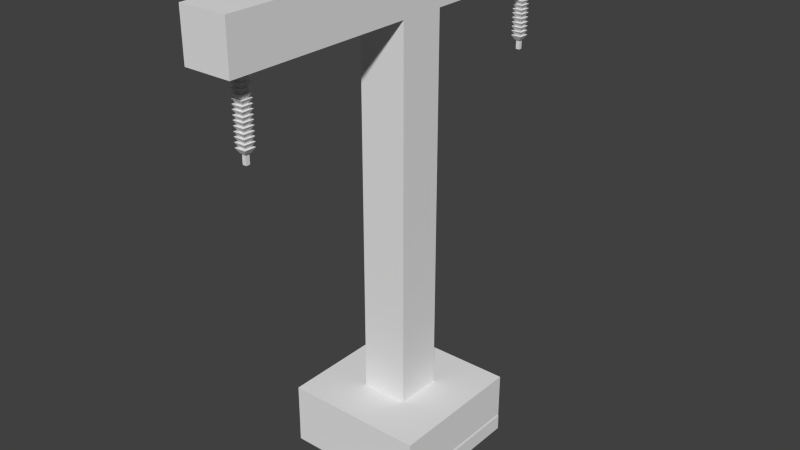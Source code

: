 # Source: TransmissionTower.blend  (saved by Blender 2.78.0; exported with 4.5.12 LTS)
import bpy
from mathutils import Matrix  # noqa: F401  (used for matrix-valued properties, if any)

bpy.ops.wm.read_factory_settings(use_empty=True)
scene = bpy.context.scene
scene.name = 'Scene'

# ---- collections
col_collection_1 = bpy.data.collections.new('Collection 1'); scene.collection.children.link(col_collection_1)

# ---- materials (node trees are filled in below, after node groups)
mat_material_002 = bpy.data.materials.new('Material.002')
mat_material_002.alpha_threshold = 0.0
mat_material_002.use_transparent_shadow = False
mat_material_002.roughness = 0.5
mat_material_001 = bpy.data.materials.new('Material.001')
mat_material_001.alpha_threshold = 0.0
mat_material_001.use_transparent_shadow = False
mat_material_001.roughness = 0.5
mat_material_006 = bpy.data.materials.new('Material.006')
mat_material_006.alpha_threshold = 0.0
mat_material_006.use_transparent_shadow = False
mat_material_006.roughness = 0.5
mat_material_003 = bpy.data.materials.new('Material.003')
mat_material_003.alpha_threshold = 0.0
mat_material_003.use_transparent_shadow = False
mat_material_003.roughness = 0.5
mat_material = bpy.data.materials.new('Material')
mat_material.alpha_threshold = 0.0
mat_material.use_transparent_shadow = False
mat_material.roughness = 0.5
mat_material.line_color = (0.0, 0.0, 0.0, 1.0)

# ---- material node trees

# ---- world
world_world = bpy.data.worlds.new('World'); scene.world = world_world
world_world.color = (0.05088, 0.05088, 0.05088)
world_world.use_sun_shadow = False
world_world.sun_shadow_jitter_overblur = 0.0
world_world.cycles.sampling_method = 'NONE'
world_world.cycles.sample_map_resolution = 256

# ---- meshes
me_foot = bpy.data.meshes.new('foot')
me_foot.from_pydata([(1.514, 1.489, -9.438), (1.514, -1.489, -9.438), (-1.514, 1.489, -9.438), (-1.514, -1.489, -9.438), (1.514, 1.489, -9.825), (1.514, -1.489, -9.825), (-1.514, -1.489, -9.825), (-1.514, 1.489, -9.825), (0.8101, -0.8099, -8.52), (0.8101, 0.8103, -8.52), (-0.8101, -0.8099, -8.52), (-0.8101, 0.8103, -8.52), (0.7167, -0.8405, -8.63), (0.7167, 0.7797, -8.63), (-0.9034, -0.8405, -8.63), (-0.9034, 0.7797, -8.63)], [], [(9, 8, 1, 0), (8, 10, 3, 1), (10, 11, 2, 3), (11, 9, 0, 2), (1, 5, 4, 0), (6, 7, 4, 5), (0, 4, 7, 2), (3, 6, 5, 1), (2, 7, 6, 3), (8, 9, 13, 12), (12, 13, 15, 14), (11, 10, 14, 15), (9, 11, 15, 13), (10, 8, 12, 14)])
me_foot.polygons.foreach_set('material_index', [1, 1, 1, 1, 1, 1, 1, 1, 1, 1, 1, 1, 1, 1])
_uv = me_foot.uv_layers.new(name='UVMap')
_uv.uv.foreach_set('vector', [0.0, 0.5, 0.0, 1.0, 0.5, 1.0, 0.5, 0.5, 0.0, 0.5, 0.0, 1.0, 0.5, 1.0, 0.5, 0.5, 0.0, 0.5, 0.0, 1.0, 0.5, 1.0, 0.5, 0.5, 0.0, 0.5, 0.0, 1.0, 0.5, 1.0, 0.5, 0.5, 0.0, 0.5, 0.0, 1.0, 0.5, 1.0, 0.5, 0.5, 0.0, 0.5, 0.0, 1.0, 0.5, 1.0, 0.5, 0.5, 0.0, 0.5, 0.0, 1.0, 0.5, 1.0, 0.5, 0.5, 0.0, 0.5, 0.0, 1.0, 0.5, 1.0, 0.5, 0.5, 0.0, 0.5, 0.0, 1.0, 0.5, 1.0, 0.5, 0.5, 0.0, 1.0, 0.0, 0.5, 0.0, 0.5, 0.0, 1.0, 0.4602, 0.5418, 0.4602, 0.9465, 0.05544, 0.9465, 0.05544, 0.5418, 0.0, 1.0, 0.0, 0.5, 0.0, 0.5, 0.0, 1.0, 0.0, 1.0, 0.0, 0.5, 0.0, 0.5, 0.0, 1.0, 0.0, 1.0, 0.0, 0.5, 0.0, 0.5, 0.0, 1.0])
me_foot.materials.append(mat_material_002)
me_foot.materials.append(mat_material_001)
me_foot.materials.append(mat_material_006)
me_foot.materials.append(mat_material_003)
me_foot.use_remesh_preserve_volume = False
me_foot.use_remesh_preserve_attributes = False
me_foot.use_mirror_vertex_groups = False
me_foot.update()
me_g0 = bpy.data.meshes.new('g0')
me_g0.from_pydata([(-1.0, -1.0, -1.0), (-1.0, -1.0, 1.0), (-1.0, 1.0, -1.0), (-1.0, 1.0, 1.0), (1.0, -1.0, -1.0), (1.0, -1.0, 1.0), (1.0, 1.0, -1.0), (1.0, 1.0, 1.0)], [], [(0, 1, 3, 2), (2, 3, 7, 6), (6, 7, 5, 4), (4, 5, 1, 0), (2, 6, 4, 0), (7, 3, 1, 5)])
me_g0.use_remesh_preserve_volume = False
me_g0.use_remesh_preserve_attributes = False
me_g0.use_mirror_vertex_groups = False
me_g0.update()
me_p0 = bpy.data.meshes.new('p0')
me_p0.from_pydata([(-1.0, -1.0, -1.0), (-1.0, -1.0, 1.0), (-1.0, 1.0, -1.0), (-1.0, 1.0, 1.0), (1.0, -1.0, -1.0), (1.0, -1.0, 1.0), (1.0, 1.0, -1.0), (1.0, 1.0, 1.0)], [], [(0, 1, 3, 2), (2, 3, 7, 6), (6, 7, 5, 4), (4, 5, 1, 0), (2, 6, 4, 0), (7, 3, 1, 5)])
me_p0.use_remesh_preserve_volume = False
me_p0.use_remesh_preserve_attributes = False
me_p0.use_mirror_vertex_groups = False
me_p0.update()
me_cube_033 = bpy.data.meshes.new('Cube.033')
me_cube_033.from_pydata([(0.5, 0.5, 0.0), (0.5, -0.5, 0.0), (-0.5, -0.5, 0.0), (-0.5, 0.5, 0.0), (0.5, 0.5, 1.0), (0.5, -0.5, 1.0), (-0.5, -0.5, 1.0), (-0.5, 0.5, 1.0)], [], [(0, 1, 2, 3), (4, 7, 6, 5), (0, 4, 5, 1), (1, 5, 6, 2), (2, 6, 7, 3), (4, 0, 3, 7)])
me_cube_033.materials.append(mat_material)
me_cube_033.use_remesh_preserve_volume = False
me_cube_033.use_remesh_preserve_attributes = False
me_cube_033.use_mirror_vertex_groups = False
me_cube_033.update()
me_cube_032 = bpy.data.meshes.new('Cube.032')
me_cube_032.from_pydata([(0.5, 0.5, 0.0), (0.5, -0.5, 0.0), (-0.5, -0.5, 0.0), (-0.5, 0.5, 0.0), (0.5, 0.5, 1.0), (0.5, -0.5, 1.0), (-0.5, -0.5, 1.0), (-0.5, 0.5, 1.0)], [], [(0, 1, 2, 3), (4, 7, 6, 5), (0, 4, 5, 1), (1, 5, 6, 2), (2, 6, 7, 3), (4, 0, 3, 7)])
me_cube_032.materials.append(mat_material)
me_cube_032.use_remesh_preserve_volume = False
me_cube_032.use_remesh_preserve_attributes = False
me_cube_032.use_mirror_vertex_groups = False
me_cube_032.update()
me_cube_031 = bpy.data.meshes.new('Cube.031')
me_cube_031.from_pydata([(0.5, 0.5, 0.0), (0.5, -0.5, 0.0), (-0.5, -0.5, 0.0), (-0.5, 0.5, 0.0), (0.5, 0.5, 1.0), (0.5, -0.5, 1.0), (-0.5, -0.5, 1.0), (-0.5, 0.5, 1.0)], [], [(0, 1, 2, 3), (4, 7, 6, 5), (0, 4, 5, 1), (1, 5, 6, 2), (2, 6, 7, 3), (4, 0, 3, 7)])
me_cube_031.materials.append(mat_material)
me_cube_031.use_remesh_preserve_volume = False
me_cube_031.use_remesh_preserve_attributes = False
me_cube_031.use_mirror_vertex_groups = False
me_cube_031.update()
me_cube_030 = bpy.data.meshes.new('Cube.030')
me_cube_030.from_pydata([(0.5, 0.5, 0.0), (0.5, -0.5, 0.0), (-0.5, -0.5, 0.0), (-0.5, 0.5, 0.0), (0.5, 0.5, 1.0), (0.5, -0.5, 1.0), (-0.5, -0.5, 1.0), (-0.5, 0.5, 1.0)], [], [(0, 1, 2, 3), (4, 7, 6, 5), (0, 4, 5, 1), (1, 5, 6, 2), (2, 6, 7, 3), (4, 0, 3, 7)])
me_cube_030.materials.append(mat_material)
me_cube_030.use_remesh_preserve_volume = False
me_cube_030.use_remesh_preserve_attributes = False
me_cube_030.use_mirror_vertex_groups = False
me_cube_030.update()
me_cube_029 = bpy.data.meshes.new('Cube.029')
me_cube_029.from_pydata([(0.5, 0.5, 0.0), (0.5, -0.5, 0.0), (-0.5, -0.5, 0.0), (-0.5, 0.5, 0.0), (0.5, 0.5, 1.0), (0.5, -0.5, 1.0), (-0.5, -0.5, 1.0), (-0.5, 0.5, 1.0)], [], [(0, 1, 2, 3), (4, 7, 6, 5), (0, 4, 5, 1), (1, 5, 6, 2), (2, 6, 7, 3), (4, 0, 3, 7)])
me_cube_029.materials.append(mat_material)
me_cube_029.use_remesh_preserve_volume = False
me_cube_029.use_remesh_preserve_attributes = False
me_cube_029.use_mirror_vertex_groups = False
me_cube_029.update()
me_cube_028 = bpy.data.meshes.new('Cube.028')
me_cube_028.from_pydata([(0.5, 0.5, 0.0), (0.5, -0.5, 0.0), (-0.5, -0.5, 0.0), (-0.5, 0.5, 0.0), (0.5, 0.5, 1.0), (0.5, -0.5, 1.0), (-0.5, -0.5, 1.0), (-0.5, 0.5, 1.0)], [], [(0, 1, 2, 3), (4, 7, 6, 5), (0, 4, 5, 1), (1, 5, 6, 2), (2, 6, 7, 3), (4, 0, 3, 7)])
me_cube_028.materials.append(mat_material)
me_cube_028.use_remesh_preserve_volume = False
me_cube_028.use_remesh_preserve_attributes = False
me_cube_028.use_mirror_vertex_groups = False
me_cube_028.update()
me_cube_027 = bpy.data.meshes.new('Cube.027')
me_cube_027.from_pydata([(0.5, 0.5, 0.0), (0.5, -0.5, 0.0), (-0.5, -0.5, 0.0), (-0.5, 0.5, 0.0), (0.5, 0.5, 1.0), (0.5, -0.5, 1.0), (-0.5, -0.5, 1.0), (-0.5, 0.5, 1.0)], [], [(0, 1, 2, 3), (4, 7, 6, 5), (0, 4, 5, 1), (1, 5, 6, 2), (2, 6, 7, 3), (4, 0, 3, 7)])
me_cube_027.materials.append(mat_material)
me_cube_027.use_remesh_preserve_volume = False
me_cube_027.use_remesh_preserve_attributes = False
me_cube_027.use_mirror_vertex_groups = False
me_cube_027.update()
me_cube_026 = bpy.data.meshes.new('Cube.026')
me_cube_026.from_pydata([(0.5, 0.5, 0.0), (0.5, -0.5, 0.0), (-0.5, -0.5, 0.0), (-0.5, 0.5, 0.0), (0.5, 0.5, 1.0), (0.5, -0.5, 1.0), (-0.5, -0.5, 1.0), (-0.5, 0.5, 1.0)], [], [(0, 1, 2, 3), (4, 7, 6, 5), (0, 4, 5, 1), (1, 5, 6, 2), (2, 6, 7, 3), (4, 0, 3, 7)])
me_cube_026.materials.append(mat_material)
me_cube_026.use_remesh_preserve_volume = False
me_cube_026.use_remesh_preserve_attributes = False
me_cube_026.use_mirror_vertex_groups = False
me_cube_026.update()
me_main = bpy.data.meshes.new('main')
me_main.from_pydata([(0.0414, -3.799, -0.02052), (0.0414, -3.799, -2.09), (0.0414, -3.881, -0.02052), (0.0414, -3.881, -2.09), (-0.0414, -3.799, -0.02052), (-0.0414, -3.799, -2.09), (-0.0414, -3.881, -0.02052), (-0.0414, -3.881, -2.09), (0.0414, 3.881, -0.02052), (0.0414, 3.881, -2.09), (0.0414, 3.799, -0.02052), (0.0414, 3.799, -2.09), (-0.0414, 3.881, -0.02052), (-0.0414, 3.881, -2.09), (-0.0414, 3.799, -0.02052), (-0.0414, 3.799, -2.09), (0.1214, -3.961, -0.4837), (0.06068, -3.901, -0.5824), (0.1214, -3.719, -0.4837), (0.06068, -3.779, -0.5824), (-0.1214, -3.961, -0.4837), (-0.06068, -3.901, -0.5824), (-0.1214, -3.719, -0.4837), (-0.06068, -3.779, -0.5824), (0.06068, -3.901, -0.5824), (0.06068, -3.779, -0.5824), (-0.06068, -3.779, -0.5824), (-0.06068, -3.901, -0.5824), (0.1214, -3.961, -0.5794), (0.06068, -3.901, -0.6781), (0.1214, -3.719, -0.5794), (0.06068, -3.779, -0.6781), (-0.1214, -3.961, -0.5794), (-0.06068, -3.901, -0.6781), (-0.1214, -3.719, -0.5794), (-0.06068, -3.779, -0.6781), (0.06068, -3.901, -0.6781), (0.06068, -3.779, -0.6781), (-0.06068, -3.779, -0.6781), (-0.06068, -3.901, -0.6781), (0.1214, -3.961, -0.6745), (0.06068, -3.901, -0.7732), (0.1214, -3.719, -0.6745), (0.06068, -3.779, -0.7732), (-0.1214, -3.961, -0.6745), (-0.06068, -3.901, -0.7732), (-0.1214, -3.719, -0.6745), (-0.06068, -3.779, -0.7732), (0.06068, -3.901, -0.7732), (0.06068, -3.779, -0.7732), (-0.06068, -3.779, -0.7732), (-0.06068, -3.901, -0.7732), (0.1214, -3.961, -0.7728), (0.06068, -3.901, -0.8715), (0.1214, -3.719, -0.7728), (0.06068, -3.779, -0.8715), (-0.1214, -3.961, -0.7728), (-0.06068, -3.901, -0.8715), (-0.1214, -3.719, -0.7728), (-0.06068, -3.779, -0.8715), (0.06068, -3.901, -0.8715), (0.06068, -3.779, -0.8715), (-0.06068, -3.779, -0.8715), (-0.06068, -3.901, -0.8715), (0.1214, -3.961, -0.8647), (0.06068, -3.901, -0.9634), (0.1214, -3.719, -0.8647), (0.06068, -3.779, -0.9634), (-0.1214, -3.961, -0.8647), (-0.06068, -3.901, -0.9634), (-0.1214, -3.719, -0.8647), (-0.06068, -3.779, -0.9634), (0.06068, -3.901, -0.9634), (0.06068, -3.779, -0.9634), (-0.06068, -3.779, -0.9634), (-0.06068, -3.901, -0.9634), (0.1214, -3.961, -0.9535), (0.06068, -3.901, -1.052), (0.1214, -3.719, -0.9535), (0.06068, -3.779, -1.052), (-0.1214, -3.961, -0.9535), (-0.06068, -3.901, -1.052), (-0.1214, -3.719, -0.9535), (-0.06068, -3.779, -1.052), (0.06068, -3.901, -1.052), (0.06068, -3.779, -1.052), (-0.06068, -3.779, -1.052), (-0.06068, -3.901, -1.052), (0.1214, -3.961, -1.049), (0.06068, -3.901, -1.147), (0.1214, -3.719, -1.049), (0.06068, -3.779, -1.147), (-0.1214, -3.961, -1.049), (-0.06068, -3.901, -1.147), (-0.1214, -3.719, -1.049), (-0.06068, -3.779, -1.147), (0.06068, -3.901, -1.147), (0.06068, -3.779, -1.147), (-0.06068, -3.779, -1.147), (-0.06068, -3.901, -1.147), (0.1214, -3.961, -1.137), (0.06068, -3.901, -1.236), (0.1214, -3.719, -1.137), (0.06068, -3.779, -1.236), (-0.1214, -3.961, -1.137), (-0.06068, -3.901, -1.236), (-0.1214, -3.719, -1.137), (-0.06068, -3.779, -1.236), (0.06068, -3.901, -1.236), (0.06068, -3.779, -1.236), (-0.06068, -3.779, -1.236), (-0.06068, -3.901, -1.236), (0.1214, -3.961, -1.232), (0.06068, -3.901, -1.331), (0.1214, -3.719, -1.232), (0.06068, -3.779, -1.331), (-0.1214, -3.961, -1.232), (-0.06068, -3.901, -1.331), (-0.1214, -3.719, -1.232), (-0.06068, -3.779, -1.331), (0.06068, -3.901, -1.331), (0.06068, -3.779, -1.331), (-0.06068, -3.779, -1.331), (-0.06068, -3.901, -1.331), (0.1214, -3.961, -1.318), (0.06068, -3.901, -1.417), (0.1214, -3.719, -1.318), (0.06068, -3.779, -1.417), (-0.1214, -3.961, -1.318), (-0.06068, -3.901, -1.417), (-0.1214, -3.719, -1.318), (-0.06068, -3.779, -1.417), (0.06068, -3.901, -1.417), (0.06068, -3.779, -1.417), (-0.06068, -3.779, -1.417), (-0.06068, -3.901, -1.417), (0.1214, -3.961, -1.413), (0.06068, -3.901, -1.512), (0.1214, -3.719, -1.413), (0.06068, -3.779, -1.512), (-0.1214, -3.961, -1.413), (-0.06068, -3.901, -1.512), (-0.1214, -3.719, -1.413), (-0.06068, -3.779, -1.512), (0.06068, -3.901, -1.512), (0.06068, -3.779, -1.512), (-0.06068, -3.779, -1.512), (-0.06068, -3.901, -1.512), (0.1214, -3.961, -1.511), (0.06068, -3.901, -1.61), (0.1214, -3.719, -1.511), (0.06068, -3.779, -1.61), (-0.1214, -3.961, -1.511), (-0.06068, -3.901, -1.61), (-0.1214, -3.719, -1.511), (-0.06068, -3.779, -1.61), (0.06068, -3.901, -1.61), (0.06068, -3.779, -1.61), (-0.06068, -3.779, -1.61), (-0.06068, -3.901, -1.61), (0.1214, -3.961, -1.6), (0.06068, -3.901, -1.699), (0.1214, -3.719, -1.6), (0.06068, -3.779, -1.699), (-0.1214, -3.961, -1.6), (-0.06068, -3.901, -1.699), (-0.1214, -3.719, -1.6), (-0.06068, -3.779, -1.699), (0.06068, -3.901, -1.699), (0.06068, -3.779, -1.699), (-0.06068, -3.779, -1.699), (-0.06068, -3.901, -1.699), (0.1214, -3.961, -1.695), (0.06068, -3.901, -1.794), (0.1214, -3.719, -1.695), (0.06068, -3.779, -1.794), (-0.1214, -3.961, -1.695), (-0.06068, -3.901, -1.794), (-0.1214, -3.719, -1.695), (-0.06068, -3.779, -1.794), (0.06068, -3.901, -1.794), (0.06068, -3.779, -1.794), (-0.06068, -3.779, -1.794), (-0.06068, -3.901, -1.794), (0.1214, -3.961, -1.79), (0.06068, -3.901, -1.889), (0.1214, -3.719, -1.79), (0.06068, -3.779, -1.889), (-0.1214, -3.961, -1.79), (-0.06068, -3.901, -1.889), (-0.1214, -3.719, -1.79), (-0.06068, -3.779, -1.889), (0.06068, -3.901, -1.889), (0.06068, -3.779, -1.889), (-0.06068, -3.779, -1.889), (-0.06068, -3.901, -1.889), (0.1214, 3.719, -0.4837), (0.06068, 3.779, -0.5824), (0.1214, 3.961, -0.4837), (0.06068, 3.901, -0.5824), (-0.1214, 3.719, -0.4837), (-0.06068, 3.779, -0.5824), (-0.1214, 3.961, -0.4837), (-0.06068, 3.901, -0.5824), (0.06068, 3.779, -0.5824), (0.06068, 3.901, -0.5824), (-0.06068, 3.901, -0.5824), (-0.06068, 3.779, -0.5824), (0.1214, 3.719, -0.5794), (0.06068, 3.779, -0.6781), (0.1214, 3.961, -0.5794), (0.06068, 3.901, -0.6781), (-0.1214, 3.719, -0.5794), (-0.06068, 3.779, -0.6781), (-0.1214, 3.961, -0.5794), (-0.06068, 3.901, -0.6781), (0.06068, 3.779, -0.6781), (0.06068, 3.901, -0.6781), (-0.06068, 3.901, -0.6781), (-0.06068, 3.779, -0.6781), (0.1214, 3.719, -0.6745), (0.06068, 3.779, -0.7732), (0.1214, 3.961, -0.6745), (0.06068, 3.901, -0.7732), (-0.1214, 3.719, -0.6745), (-0.06068, 3.779, -0.7732), (-0.1214, 3.961, -0.6745), (-0.06068, 3.901, -0.7732), (0.06068, 3.779, -0.7732), (0.06068, 3.901, -0.7732), (-0.06068, 3.901, -0.7732), (-0.06068, 3.779, -0.7732), (0.1214, 3.719, -0.7728), (0.06068, 3.779, -0.8715), (0.1214, 3.961, -0.7728), (0.06068, 3.901, -0.8715), (-0.1214, 3.719, -0.7728), (-0.06068, 3.779, -0.8715), (-0.1214, 3.961, -0.7728), (-0.06068, 3.901, -0.8715), (0.06068, 3.779, -0.8715), (0.06068, 3.901, -0.8715), (-0.06068, 3.901, -0.8715), (-0.06068, 3.779, -0.8715), (0.1214, 3.719, -0.8647), (0.06068, 3.779, -0.9634), (0.1214, 3.961, -0.8647), (0.06068, 3.901, -0.9634), (-0.1214, 3.719, -0.8647), (-0.06068, 3.779, -0.9634), (-0.1214, 3.961, -0.8647), (-0.06068, 3.901, -0.9634), (0.06068, 3.779, -0.9634), (0.06068, 3.901, -0.9634), (-0.06068, 3.901, -0.9634), (-0.06068, 3.779, -0.9634), (0.1214, 3.719, -0.9535), (0.06068, 3.779, -1.052), (0.1214, 3.961, -0.9535), (0.06068, 3.901, -1.052), (-0.1214, 3.719, -0.9535), (-0.06068, 3.779, -1.052), (-0.1214, 3.961, -0.9535), (-0.06068, 3.901, -1.052), (0.06068, 3.779, -1.052), (0.06068, 3.901, -1.052), (-0.06068, 3.901, -1.052), (-0.06068, 3.779, -1.052), (0.1214, 3.719, -1.049), (0.06068, 3.779, -1.147), (0.1214, 3.961, -1.049), (0.06068, 3.901, -1.147), (-0.1214, 3.719, -1.049), (-0.06068, 3.779, -1.147), (-0.1214, 3.961, -1.049), (-0.06068, 3.901, -1.147), (0.06068, 3.779, -1.147), (0.06068, 3.901, -1.147), (-0.06068, 3.901, -1.147), (-0.06068, 3.779, -1.147), (0.1214, 3.719, -1.137), (0.06068, 3.779, -1.236), (0.1214, 3.961, -1.137), (0.06068, 3.901, -1.236), (-0.1214, 3.719, -1.137), (-0.06068, 3.779, -1.236), (-0.1214, 3.961, -1.137), (-0.06068, 3.901, -1.236), (0.06068, 3.779, -1.236), (0.06068, 3.901, -1.236), (-0.06068, 3.901, -1.236), (-0.06068, 3.779, -1.236), (0.1214, 3.719, -1.232), (0.06068, 3.779, -1.331), (0.1214, 3.961, -1.232), (0.06068, 3.901, -1.331), (-0.1214, 3.719, -1.232), (-0.06068, 3.779, -1.331), (-0.1214, 3.961, -1.232), (-0.06068, 3.901, -1.331), (0.06068, 3.779, -1.331), (0.06068, 3.901, -1.331), (-0.06068, 3.901, -1.331), (-0.06068, 3.779, -1.331), (0.1214, 3.719, -1.318), (0.06068, 3.779, -1.417), (0.1214, 3.961, -1.318), (0.06068, 3.901, -1.417), (-0.1214, 3.719, -1.318), (-0.06068, 3.779, -1.417), (-0.1214, 3.961, -1.318), (-0.06068, 3.901, -1.417), (0.06068, 3.779, -1.417), (0.06068, 3.901, -1.417), (-0.06068, 3.901, -1.417), (-0.06068, 3.779, -1.417), (0.1214, 3.719, -1.413), (0.06068, 3.779, -1.512), (0.1214, 3.961, -1.413), (0.06068, 3.901, -1.512), (-0.1214, 3.719, -1.413), (-0.06068, 3.779, -1.512), (-0.1214, 3.961, -1.413), (-0.06068, 3.901, -1.512), (0.06068, 3.779, -1.512), (0.06068, 3.901, -1.512), (-0.06068, 3.901, -1.512), (-0.06068, 3.779, -1.512), (0.1214, 3.719, -1.511), (0.06068, 3.779, -1.61), (0.1214, 3.961, -1.511), (0.06068, 3.901, -1.61), (-0.1214, 3.719, -1.511), (-0.06068, 3.779, -1.61), (-0.1214, 3.961, -1.511), (-0.06068, 3.901, -1.61), (0.06068, 3.779, -1.61), (0.06068, 3.901, -1.61), (-0.06068, 3.901, -1.61), (-0.06068, 3.779, -1.61), (0.1214, 3.719, -1.6), (0.06068, 3.779, -1.699), (0.1214, 3.961, -1.6), (0.06068, 3.901, -1.699), (-0.1214, 3.719, -1.6), (-0.06068, 3.779, -1.699), (-0.1214, 3.961, -1.6), (-0.06068, 3.901, -1.699), (0.06068, 3.779, -1.699), (0.06068, 3.901, -1.699), (-0.06068, 3.901, -1.699), (-0.06068, 3.779, -1.699), (0.1214, 3.719, -1.695), (0.06068, 3.779, -1.794), (0.1214, 3.961, -1.695), (0.06068, 3.901, -1.794), (-0.1214, 3.719, -1.695), (-0.06068, 3.779, -1.794), (-0.1214, 3.961, -1.695), (-0.06068, 3.901, -1.794), (0.06068, 3.779, -1.794), (0.06068, 3.901, -1.794), (-0.06068, 3.901, -1.794), (-0.06068, 3.779, -1.794), (0.1214, 3.719, -1.79), (0.06068, 3.779, -1.889), (0.1214, 3.961, -1.79), (0.06068, 3.901, -1.889), (-0.1214, 3.719, -1.79), (-0.06068, 3.779, -1.889), (-0.1214, 3.961, -1.79), (-0.06068, 3.901, -1.889), (0.06068, 3.779, -1.889), (0.06068, 3.901, -1.889), (-0.06068, 3.901, -1.889), (-0.06068, 3.779, -1.889), (0.2341, 4.085, -0.3051), (0.2341, 4.085, 0.3051), (0.2341, -4.085, -0.3051), (0.2341, -4.085, 0.3051), (-0.2341, 4.085, -0.3051), (-0.2341, 4.085, 0.3051), (-0.2341, -4.085, -0.3051), (-0.2341, -4.085, 0.3051), (0.462, 0.4622, -8.52), (0.462, -0.4618, -8.52), (-0.462, 0.4622, -8.52), (-0.462, -0.4618, -8.52), (0.4207, -0.4205, -4.074), (0.4207, 0.4208, -4.074), (-0.4207, -0.4205, -4.074), (-0.4207, 0.4208, -4.074), (0.2513, -0.2511, 0.3383), (0.2513, 0.2514, 0.3383), (-0.2513, -0.2511, 0.3383), (-0.2513, 0.2514, 0.3383)], [], [(0, 1, 3, 2), (2, 3, 7, 6), (6, 7, 5, 4), (4, 5, 1, 0), (2, 6, 4, 0), (7, 3, 1, 5), (8, 9, 11, 10), (10, 11, 15, 14), (14, 15, 13, 12), (12, 13, 9, 8), (10, 14, 12, 8), (15, 11, 9, 13), (16, 17, 19, 18), (18, 19, 23, 22), (22, 23, 21, 20), (20, 21, 17, 16), (18, 22, 20, 16), (21, 23, 26, 27), (26, 25, 24, 27), (19, 17, 24, 25), (17, 21, 27, 24), (23, 19, 25, 26), (28, 29, 31, 30), (30, 31, 35, 34), (34, 35, 33, 32), (32, 33, 29, 28), (30, 34, 32, 28), (33, 35, 38, 39), (38, 37, 36, 39), (31, 29, 36, 37), (29, 33, 39, 36), (35, 31, 37, 38), (40, 41, 43, 42), (42, 43, 47, 46), (46, 47, 45, 44), (44, 45, 41, 40), (42, 46, 44, 40), (45, 47, 50, 51), (50, 49, 48, 51), (43, 41, 48, 49), (41, 45, 51, 48), (47, 43, 49, 50), (52, 53, 55, 54), (54, 55, 59, 58), (58, 59, 57, 56), (56, 57, 53, 52), (54, 58, 56, 52), (57, 59, 62, 63), (62, 61, 60, 63), (55, 53, 60, 61), (53, 57, 63, 60), (59, 55, 61, 62), (64, 65, 67, 66), (66, 67, 71, 70), (70, 71, 69, 68), (68, 69, 65, 64), (66, 70, 68, 64), (69, 71, 74, 75), (74, 73, 72, 75), (67, 65, 72, 73), (65, 69, 75, 72), (71, 67, 73, 74), (76, 77, 79, 78), (78, 79, 83, 82), (82, 83, 81, 80), (80, 81, 77, 76), (78, 82, 80, 76), (81, 83, 86, 87), (86, 85, 84, 87), (79, 77, 84, 85), (77, 81, 87, 84), (83, 79, 85, 86), (88, 89, 91, 90), (90, 91, 95, 94), (94, 95, 93, 92), (92, 93, 89, 88), (90, 94, 92, 88), (93, 95, 98, 99), (98, 97, 96, 99), (91, 89, 96, 97), (89, 93, 99, 96), (95, 91, 97, 98), (100, 101, 103, 102), (102, 103, 107, 106), (106, 107, 105, 104), (104, 105, 101, 100), (102, 106, 104, 100), (105, 107, 110, 111), (110, 109, 108, 111), (103, 101, 108, 109), (101, 105, 111, 108), (107, 103, 109, 110), (112, 113, 115, 114), (114, 115, 119, 118), (118, 119, 117, 116), (116, 117, 113, 112), (114, 118, 116, 112), (117, 119, 122, 123), (122, 121, 120, 123), (115, 113, 120, 121), (113, 117, 123, 120), (119, 115, 121, 122), (124, 125, 127, 126), (126, 127, 131, 130), (130, 131, 129, 128), (128, 129, 125, 124), (126, 130, 128, 124), (129, 131, 134, 135), (134, 133, 132, 135), (127, 125, 132, 133), (125, 129, 135, 132), (131, 127, 133, 134), (136, 137, 139, 138), (138, 139, 143, 142), (142, 143, 141, 140), (140, 141, 137, 136), (138, 142, 140, 136), (141, 143, 146, 147), (146, 145, 144, 147), (139, 137, 144, 145), (137, 141, 147, 144), (143, 139, 145, 146), (148, 149, 151, 150), (150, 151, 155, 154), (154, 155, 153, 152), (152, 153, 149, 148), (150, 154, 152, 148), (153, 155, 158, 159), (158, 157, 156, 159), (151, 149, 156, 157), (149, 153, 159, 156), (155, 151, 157, 158), (160, 161, 163, 162), (162, 163, 167, 166), (166, 167, 165, 164), (164, 165, 161, 160), (162, 166, 164, 160), (165, 167, 170, 171), (170, 169, 168, 171), (163, 161, 168, 169), (161, 165, 171, 168), (167, 163, 169, 170), (172, 173, 175, 174), (174, 175, 179, 178), (178, 179, 177, 176), (176, 177, 173, 172), (174, 178, 176, 172), (177, 179, 182, 183), (182, 181, 180, 183), (175, 173, 180, 181), (173, 177, 183, 180), (179, 175, 181, 182), (184, 185, 187, 186), (186, 187, 191, 190), (190, 191, 189, 188), (188, 189, 185, 184), (186, 190, 188, 184), (189, 191, 194, 195), (194, 193, 192, 195), (187, 185, 192, 193), (185, 189, 195, 192), (191, 187, 193, 194), (196, 197, 199, 198), (198, 199, 203, 202), (202, 203, 201, 200), (200, 201, 197, 196), (198, 202, 200, 196), (201, 203, 206, 207), (206, 205, 204, 207), (199, 197, 204, 205), (197, 201, 207, 204), (203, 199, 205, 206), (208, 209, 211, 210), (210, 211, 215, 214), (214, 215, 213, 212), (212, 213, 209, 208), (210, 214, 212, 208), (213, 215, 218, 219), (218, 217, 216, 219), (211, 209, 216, 217), (209, 213, 219, 216), (215, 211, 217, 218), (220, 221, 223, 222), (222, 223, 227, 226), (226, 227, 225, 224), (224, 225, 221, 220), (222, 226, 224, 220), (225, 227, 230, 231), (230, 229, 228, 231), (223, 221, 228, 229), (221, 225, 231, 228), (227, 223, 229, 230), (232, 233, 235, 234), (234, 235, 239, 238), (238, 239, 237, 236), (236, 237, 233, 232), (234, 238, 236, 232), (237, 239, 242, 243), (242, 241, 240, 243), (235, 233, 240, 241), (233, 237, 243, 240), (239, 235, 241, 242), (244, 245, 247, 246), (246, 247, 251, 250), (250, 251, 249, 248), (248, 249, 245, 244), (246, 250, 248, 244), (249, 251, 254, 255), (254, 253, 252, 255), (247, 245, 252, 253), (245, 249, 255, 252), (251, 247, 253, 254), (256, 257, 259, 258), (258, 259, 263, 262), (262, 263, 261, 260), (260, 261, 257, 256), (258, 262, 260, 256), (261, 263, 266, 267), (266, 265, 264, 267), (259, 257, 264, 265), (257, 261, 267, 264), (263, 259, 265, 266), (268, 269, 271, 270), (270, 271, 275, 274), (274, 275, 273, 272), (272, 273, 269, 268), (270, 274, 272, 268), (273, 275, 278, 279), (278, 277, 276, 279), (271, 269, 276, 277), (269, 273, 279, 276), (275, 271, 277, 278), (280, 281, 283, 282), (282, 283, 287, 286), (286, 287, 285, 284), (284, 285, 281, 280), (282, 286, 284, 280), (285, 287, 290, 291), (290, 289, 288, 291), (283, 281, 288, 289), (281, 285, 291, 288), (287, 283, 289, 290), (292, 293, 295, 294), (294, 295, 299, 298), (298, 299, 297, 296), (296, 297, 293, 292), (294, 298, 296, 292), (297, 299, 302, 303), (302, 301, 300, 303), (295, 293, 300, 301), (293, 297, 303, 300), (299, 295, 301, 302), (304, 305, 307, 306), (306, 307, 311, 310), (310, 311, 309, 308), (308, 309, 305, 304), (306, 310, 308, 304), (309, 311, 314, 315), (314, 313, 312, 315), (307, 305, 312, 313), (305, 309, 315, 312), (311, 307, 313, 314), (316, 317, 319, 318), (318, 319, 323, 322), (322, 323, 321, 320), (320, 321, 317, 316), (318, 322, 320, 316), (321, 323, 326, 327), (326, 325, 324, 327), (319, 317, 324, 325), (317, 321, 327, 324), (323, 319, 325, 326), (328, 329, 331, 330), (330, 331, 335, 334), (334, 335, 333, 332), (332, 333, 329, 328), (330, 334, 332, 328), (333, 335, 338, 339), (338, 337, 336, 339), (331, 329, 336, 337), (329, 333, 339, 336), (335, 331, 337, 338), (340, 341, 343, 342), (342, 343, 347, 346), (346, 347, 345, 344), (344, 345, 341, 340), (342, 346, 344, 340), (345, 347, 350, 351), (350, 349, 348, 351), (343, 341, 348, 349), (341, 345, 351, 348), (347, 343, 349, 350), (352, 353, 355, 354), (354, 355, 359, 358), (358, 359, 357, 356), (356, 357, 353, 352), (354, 358, 356, 352), (357, 359, 362, 363), (362, 361, 360, 363), (355, 353, 360, 361), (353, 357, 363, 360), (359, 355, 361, 362), (364, 365, 367, 366), (366, 367, 371, 370), (370, 371, 369, 368), (368, 369, 365, 364), (366, 370, 368, 364), (369, 371, 374, 375), (374, 373, 372, 375), (367, 365, 372, 373), (365, 369, 375, 372), (371, 367, 373, 374), (376, 377, 379, 378), (378, 379, 383, 382), (382, 383, 381, 380), (380, 381, 377, 376), (378, 382, 380, 376), (383, 379, 377, 381), (384, 389, 388, 385), (388, 392, 394, 390), (387, 390, 391, 386), (386, 391, 389, 384), (385, 388, 390, 387), (392, 393, 395, 394), (390, 394, 395, 391), (389, 393, 392, 388), (391, 395, 393, 389)])
me_main.polygons.foreach_set('material_index', [3, 3, 3, 3, 3, 3, 3, 3, 3, 3, 3, 3, 2, 2, 2, 2, 2, 2, 2, 2, 2, 2, 2, 2, 2, 2, 2, 2, 2, 2, 2, 2, 2, 2, 2, 2, 2, 2, 2, 2, 2, 2, 2, 2, 2, 2, 2, 2, 2, 2, 2, 2, 2, 2, 2, 2, 2, 2, 2, 2, 2, 2, 2, 2, 2, 2, 2, 2, 2, 2, 2, 2, 2, 2, 2, 2, 2, 2, 2, 2, 2, 2, 2, 2, 2, 2, 2, 2, 2, 2, 2, 2, 2, 2, 2, 2, 2, 2, 2, 2, 2, 2, 2, 2, 2, 2, 2, 2, 2, 2, 2, 2, 2, 2, 2, 2, 2, 2, 2, 2, 2, 2, 2, 2, 2, 2, 2, 2, 2, 2, 2, 2, 2, 2, 2, 2, 2, 2, 2, 2, 2, 2, 2, 2, 2, 2, 2, 2, 2, 2, 2, 2, 2, 2, 2, 2, 2, 2, 2, 2, 2, 2, 2, 2, 2, 2, 2, 2, 2, 2, 2, 2, 2, 2, 2, 2, 2, 2, 2, 2, 2, 2, 2, 2, 2, 2, 2, 2, 2, 2, 2, 2, 2, 2, 2, 2, 2, 2, 2, 2, 2, 2, 2, 2, 2, 2, 2, 2, 2, 2, 2, 2, 2, 2, 2, 2, 2, 2, 2, 2, 2, 2, 2, 2, 2, 2, 2, 2, 2, 2, 2, 2, 2, 2, 2, 2, 2, 2, 2, 2, 2, 2, 2, 2, 2, 2, 2, 2, 2, 2, 2, 2, 2, 2, 2, 2, 2, 2, 2, 2, 2, 2, 2, 2, 2, 2, 2, 2, 2, 2, 2, 2, 2, 2, 2, 2, 2, 2, 2, 2, 2, 2, 2, 2, 2, 2, 2, 2, 2, 2, 2, 2, 2, 2, 2, 2, 2, 2, 2, 2, 2, 2, 2, 2, 2, 2, 2, 2, 2, 2, 2, 2, 0, 0, 0, 0, 0, 0, 1, 1, 1, 1, 1, 1, 1, 1, 1])
_uv = me_main.uv_layers.new(name='UVMap')
_uv.uv.foreach_set('vector', [0.0, 0.0, 0.5, 0.0, 0.5, 0.5, 0.0, 0.5, 0.0, 0.0, 0.5, 0.0, 0.5, 0.5, 0.0, 0.5, 0.0, 0.0, 0.5, 0.0, 0.5, 0.5, 0.0, 0.5, 0.0, 0.0, 0.5, 0.0, 0.5, 0.5, 0.0, 0.5, 0.0, 0.0, 0.5, 0.0, 0.5, 0.5, 0.0, 0.5, 0.0, 0.0, 0.5, 0.0, 0.5, 0.5, 0.0, 0.5, 0.0, 0.0, 0.5, 0.0, 0.5, 0.5, 0.0, 0.5, 0.0, 0.0, 0.5, 0.0, 0.5, 0.5, 0.0, 0.5, 0.0, 0.0, 0.5, 0.0, 0.5, 0.5, 0.0, 0.5, 0.0, 0.0, 0.5, 0.0, 0.5, 0.5, 0.0, 0.5, 0.0, 0.0, 0.5, 0.0, 0.5, 0.5, 0.0, 0.5, 0.0, 0.0, 0.5, 0.0, 0.5, 0.5, 0.0, 0.5, 0.5, 0.0, 1.0, 0.0, 1.0, 0.5, 0.5, 0.5, 0.5, 0.0, 1.0, 0.0, 1.0, 0.5, 0.5, 0.5, 0.5, 0.0, 1.0, 0.0, 1.0, 0.5, 0.5, 0.5, 0.5, 0.0, 1.0, 0.0, 1.0, 0.5, 0.5, 0.5, 0.5, 0.0, 1.0, 0.0, 1.0, 0.5, 0.5, 0.5, 0.5, 0.0, 1.0, 0.0, 1.0, 0.5, 0.5, 0.5, 0.5, 0.0, 1.0, 0.0, 1.0, 0.5, 0.5, 0.5, 0.5, 0.0, 1.0, 0.0, 1.0, 0.5, 0.5, 0.5, 0.5, 0.0, 1.0, 0.0, 1.0, 0.5, 0.5, 0.5, 0.5, 0.0, 1.0, 0.0, 1.0, 0.5, 0.5, 0.5, 0.5, 0.0, 1.0, 0.0, 1.0, 0.5, 0.5, 0.5, 0.5, 0.0, 1.0, 0.0, 1.0, 0.5, 0.5, 0.5, 0.5, 0.0, 1.0, 0.0, 1.0, 0.5, 0.5, 0.5, 0.5, 0.0, 1.0, 0.0, 1.0, 0.5, 0.5, 0.5, 0.5, 0.0, 1.0, 0.0, 1.0, 0.5, 0.5, 0.5, 0.5, 0.0, 1.0, 0.0, 1.0, 0.5, 0.5, 0.5, 0.5, 0.0, 1.0, 0.0, 1.0, 0.5, 0.5, 0.5, 0.5, 0.0, 1.0, 0.0, 1.0, 0.5, 0.5, 0.5, 0.5, 0.0, 1.0, 0.0, 1.0, 0.5, 0.5, 0.5, 0.5, 0.0, 1.0, 0.0, 1.0, 0.5, 0.5, 0.5, 0.5, 0.0, 1.0, 0.0, 1.0, 0.5, 0.5, 0.5, 0.5, 0.0, 1.0, 0.0, 1.0, 0.5, 0.5, 0.5, 0.5, 0.0, 1.0, 0.0, 1.0, 0.5, 0.5, 0.5, 0.5, 0.0, 1.0, 0.0, 1.0, 0.5, 0.5, 0.5, 0.5, 0.0, 1.0, 0.0, 1.0, 0.5, 0.5, 0.5, 0.5, 0.0, 1.0, 0.0, 1.0, 0.5, 0.5, 0.5, 0.5, 0.0, 1.0, 0.0, 1.0, 0.5, 0.5, 0.5, 0.5, 0.0, 1.0, 0.0, 1.0, 0.5, 0.5, 0.5, 0.5, 0.0, 1.0, 0.0, 1.0, 0.5, 0.5, 0.5, 0.5, 0.0, 1.0, 0.0, 1.0, 0.5, 0.5, 0.5, 0.5, 0.0, 1.0, 0.0, 1.0, 0.5, 0.5, 0.5, 0.5, 0.0, 1.0, 0.0, 1.0, 0.5, 0.5, 0.5, 0.5, 0.0, 1.0, 0.0, 1.0, 0.5, 0.5, 0.5, 0.5, 0.0, 1.0, 0.0, 1.0, 0.5, 0.5, 0.5, 0.5, 0.0, 1.0, 0.0, 1.0, 0.5, 0.5, 0.5, 0.5, 0.0, 1.0, 0.0, 1.0, 0.5, 0.5, 0.5, 0.5, 0.0, 1.0, 0.0, 1.0, 0.5, 0.5, 0.5, 0.5, 0.0, 1.0, 0.0, 1.0, 0.5, 0.5, 0.5, 0.5, 0.0, 1.0, 0.0, 1.0, 0.5, 0.5, 0.5, 0.5, 0.0, 1.0, 0.0, 1.0, 0.5, 0.5, 0.5, 0.5, 0.0, 1.0, 0.0, 1.0, 0.5, 0.5, 0.5, 0.5, 0.0, 1.0, 0.0, 1.0, 0.5, 0.5, 0.5, 0.5, 0.0, 1.0, 0.0, 1.0, 0.5, 0.5, 0.5, 0.5, 0.0, 1.0, 0.0, 1.0, 0.5, 0.5, 0.5, 0.5, 0.0, 1.0, 0.0, 1.0, 0.5, 0.5, 0.5, 0.5, 0.0, 1.0, 0.0, 1.0, 0.5, 0.5, 0.5, 0.5, 0.0, 1.0, 0.0, 1.0, 0.5, 0.5, 0.5, 0.5, 0.0, 1.0, 0.0, 1.0, 0.5, 0.5, 0.5, 0.5, 0.0, 1.0, 0.0, 1.0, 0.5, 0.5, 0.5, 0.5, 0.0, 1.0, 0.0, 1.0, 0.5, 0.5, 0.5, 0.5, 0.0, 1.0, 0.0, 1.0, 0.5, 0.5, 0.5, 0.5, 0.0, 1.0, 0.0, 1.0, 0.5, 0.5, 0.5, 0.5, 0.0, 1.0, 0.0, 1.0, 0.5, 0.5, 0.5, 0.5, 0.0, 1.0, 0.0, 1.0, 0.5, 0.5, 0.5, 0.5, 0.0, 1.0, 0.0, 1.0, 0.5, 0.5, 0.5, 0.5, 0.0, 1.0, 0.0, 1.0, 0.5, 0.5, 0.5, 0.5, 0.0, 1.0, 0.0, 1.0, 0.5, 0.5, 0.5, 0.5, 0.0, 1.0, 0.0, 1.0, 0.5, 0.5, 0.5, 0.5, 0.0, 1.0, 0.0, 1.0, 0.5, 0.5, 0.5, 0.5, 0.0, 1.0, 0.0, 1.0, 0.5, 0.5, 0.5, 0.5, 0.0, 1.0, 0.0, 1.0, 0.5, 0.5, 0.5, 0.5, 0.0, 1.0, 0.0, 1.0, 0.5, 0.5, 0.5, 0.5, 0.0, 1.0, 0.0, 1.0, 0.5, 0.5, 0.5, 0.5, 0.0, 1.0, 0.0, 1.0, 0.5, 0.5, 0.5, 0.5, 0.0, 1.0, 0.0, 1.0, 0.5, 0.5, 0.5, 0.5, 0.0, 1.0, 0.0, 1.0, 0.5, 0.5, 0.5, 0.5, 0.0, 1.0, 0.0, 1.0, 0.5, 0.5, 0.5, 0.5, 0.0, 1.0, 0.0, 1.0, 0.5, 0.5, 0.5, 0.5, 0.0, 1.0, 0.0, 1.0, 0.5, 0.5, 0.5, 0.5, 0.0, 1.0, 0.0, 1.0, 0.5, 0.5, 0.5, 0.5, 0.0, 1.0, 0.0, 1.0, 0.5, 0.5, 0.5, 0.5, 0.0, 1.0, 0.0, 1.0, 0.5, 0.5, 0.5, 0.5, 0.0, 1.0, 0.0, 1.0, 0.5, 0.5, 0.5, 0.5, 0.0, 1.0, 0.0, 1.0, 0.5, 0.5, 0.5, 0.5, 0.0, 1.0, 0.0, 1.0, 0.5, 0.5, 0.5, 0.5, 0.0, 1.0, 0.0, 1.0, 0.5, 0.5, 0.5, 0.5, 0.0, 1.0, 0.0, 1.0, 0.5, 0.5, 0.5, 0.5, 0.0, 1.0, 0.0, 1.0, 0.5, 0.5, 0.5, 0.5, 0.0, 1.0, 0.0, 1.0, 0.5, 0.5, 0.5, 0.5, 0.0, 1.0, 0.0, 1.0, 0.5, 0.5, 0.5, 0.5, 0.0, 1.0, 0.0, 1.0, 0.5, 0.5, 0.5, 0.5, 0.0, 1.0, 0.0, 1.0, 0.5, 0.5, 0.5, 0.5, 0.0, 1.0, 0.0, 1.0, 0.5, 0.5, 0.5, 0.5, 0.0, 1.0, 0.0, 1.0, 0.5, 0.5, 0.5, 0.5, 0.0, 1.0, 0.0, 1.0, 0.5, 0.5, 0.5, 0.5, 0.0, 1.0, 0.0, 1.0, 0.5, 0.5, 0.5, 0.5, 0.0, 1.0, 0.0, 1.0, 0.5, 0.5, 0.5, 0.5, 0.0, 1.0, 0.0, 1.0, 0.5, 0.5, 0.5, 0.5, 0.0, 1.0, 0.0, 1.0, 0.5, 0.5, 0.5, 0.5, 0.0, 1.0, 0.0, 1.0, 0.5, 0.5, 0.5, 0.5, 0.0, 1.0, 0.0, 1.0, 0.5, 0.5, 0.5, 0.5, 0.0, 1.0, 0.0, 1.0, 0.5, 0.5, 0.5, 0.5, 0.0, 1.0, 0.0, 1.0, 0.5, 0.5, 0.5, 0.5, 0.0, 1.0, 0.0, 1.0, 0.5, 0.5, 0.5, 0.5, 0.0, 1.0, 0.0, 1.0, 0.5, 0.5, 0.5, 0.5, 0.0, 1.0, 0.0, 1.0, 0.5, 0.5, 0.5, 0.5, 0.0, 1.0, 0.0, 1.0, 0.5, 0.5, 0.5, 0.5, 0.0, 1.0, 0.0, 1.0, 0.5, 0.5, 0.5, 0.5, 0.0, 1.0, 0.0, 1.0, 0.5, 0.5, 0.5, 0.5, 0.0, 1.0, 0.0, 1.0, 0.5, 0.5, 0.5, 0.5, 0.0, 1.0, 0.0, 1.0, 0.5, 0.5, 0.5, 0.5, 0.0, 1.0, 0.0, 1.0, 0.5, 0.5, 0.5, 0.5, 0.0, 1.0, 0.0, 1.0, 0.5, 0.5, 0.5, 0.5, 0.0, 1.0, 0.0, 1.0, 0.5, 0.5, 0.5, 0.5, 0.0, 1.0, 0.0, 1.0, 0.5, 0.5, 0.5, 0.5, 0.0, 1.0, 0.0, 1.0, 0.5, 0.5, 0.5, 0.5, 0.0, 1.0, 0.0, 1.0, 0.5, 0.5, 0.5, 0.5, 0.0, 1.0, 0.0, 1.0, 0.5, 0.5, 0.5, 0.5, 0.0, 1.0, 0.0, 1.0, 0.5, 0.5, 0.5, 0.5, 0.0, 1.0, 0.0, 1.0, 0.5, 0.5, 0.5, 0.5, 0.0, 1.0, 0.0, 1.0, 0.5, 0.5, 0.5, 0.5, 0.0, 1.0, 0.0, 1.0, 0.5, 0.5, 0.5, 0.5, 0.0, 1.0, 0.0, 1.0, 0.5, 0.5, 0.5, 0.5, 0.0, 1.0, 0.0, 1.0, 0.5, 0.5, 0.5, 0.5, 0.0, 1.0, 0.0, 1.0, 0.5, 0.5, 0.5, 0.5, 0.0, 1.0, 0.0, 1.0, 0.5, 0.5, 0.5, 0.5, 0.0, 1.0, 0.0, 1.0, 0.5, 0.5, 0.5, 0.5, 0.0, 1.0, 0.0, 1.0, 0.5, 0.5, 0.5, 0.5, 0.0, 1.0, 0.0, 1.0, 0.5, 0.5, 0.5, 0.5, 0.0, 1.0, 0.0, 1.0, 0.5, 0.5, 0.5, 0.5, 0.0, 1.0, 0.0, 1.0, 0.5, 0.5, 0.5, 0.5, 0.0, 1.0, 0.0, 1.0, 0.5, 0.5, 0.5, 0.5, 0.0, 1.0, 0.0, 1.0, 0.5, 0.5, 0.5, 0.5, 0.0, 1.0, 0.0, 1.0, 0.5, 0.5, 0.5, 0.5, 0.0, 1.0, 0.0, 1.0, 0.5, 0.5, 0.5, 0.5, 0.0, 1.0, 0.0, 1.0, 0.5, 0.5, 0.5, 0.5, 0.0, 1.0, 0.0, 1.0, 0.5, 0.5, 0.5, 0.5, 0.0, 1.0, 0.0, 1.0, 0.5, 0.5, 0.5, 0.5, 0.0, 1.0, 0.0, 1.0, 0.5, 0.5, 0.5, 0.5, 0.0, 1.0, 0.0, 1.0, 0.5, 0.5, 0.5, 0.5, 0.0, 1.0, 0.0, 1.0, 0.5, 0.5, 0.5, 0.5, 0.0, 1.0, 0.0, 1.0, 0.5, 0.5, 0.5, 0.5, 0.0, 1.0, 0.0, 1.0, 0.5, 0.5, 0.5, 0.5, 0.0, 1.0, 0.0, 1.0, 0.5, 0.5, 0.5, 0.5, 0.0, 1.0, 0.0, 1.0, 0.5, 0.5, 0.5, 0.5, 0.0, 1.0, 0.0, 1.0, 0.5, 0.5, 0.5, 0.5, 0.0, 1.0, 0.0, 1.0, 0.5, 0.5, 0.5, 0.5, 0.0, 1.0, 0.0, 1.0, 0.5, 0.5, 0.5, 0.5, 0.0, 1.0, 0.0, 1.0, 0.5, 0.5, 0.5, 0.5, 0.0, 1.0, 0.0, 1.0, 0.5, 0.5, 0.5, 0.5, 0.0, 1.0, 0.0, 1.0, 0.5, 0.5, 0.5, 0.5, 0.0, 1.0, 0.0, 1.0, 0.5, 0.5, 0.5, 0.5, 0.0, 1.0, 0.0, 1.0, 0.5, 0.5, 0.5, 0.5, 0.0, 1.0, 0.0, 1.0, 0.5, 0.5, 0.5, 0.5, 0.0, 1.0, 0.0, 1.0, 0.5, 0.5, 0.5, 0.5, 0.0, 1.0, 0.0, 1.0, 0.5, 0.5, 0.5, 0.5, 0.0, 1.0, 0.0, 1.0, 0.5, 0.5, 0.5, 0.5, 0.0, 1.0, 0.0, 1.0, 0.5, 0.5, 0.5, 0.5, 0.0, 1.0, 0.0, 1.0, 0.5, 0.5, 0.5, 0.5, 0.0, 1.0, 0.0, 1.0, 0.5, 0.5, 0.5, 0.5, 0.0, 1.0, 0.0, 1.0, 0.5, 0.5, 0.5, 0.5, 0.0, 1.0, 0.0, 1.0, 0.5, 0.5, 0.5, 0.5, 0.0, 1.0, 0.0, 1.0, 0.5, 0.5, 0.5, 0.5, 0.0, 1.0, 0.0, 1.0, 0.5, 0.5, 0.5, 0.5, 0.0, 1.0, 0.0, 1.0, 0.5, 0.5, 0.5, 0.5, 0.0, 1.0, 0.0, 1.0, 0.5, 0.5, 0.5, 0.5, 0.0, 1.0, 0.0, 1.0, 0.5, 0.5, 0.5, 0.5, 0.0, 1.0, 0.0, 1.0, 0.5, 0.5, 0.5, 0.5, 0.0, 1.0, 0.0, 1.0, 0.5, 0.5, 0.5, 0.5, 0.0, 1.0, 0.0, 1.0, 0.5, 0.5, 0.5, 0.5, 0.0, 1.0, 0.0, 1.0, 0.5, 0.5, 0.5, 0.5, 0.0, 1.0, 0.0, 1.0, 0.5, 0.5, 0.5, 0.5, 0.0, 1.0, 0.0, 1.0, 0.5, 0.5, 0.5, 0.5, 0.0, 1.0, 0.0, 1.0, 0.5, 0.5, 0.5, 0.5, 0.0, 1.0, 0.0, 1.0, 0.5, 0.5, 0.5, 0.5, 0.0, 1.0, 0.0, 1.0, 0.5, 0.5, 0.5, 0.5, 0.0, 1.0, 0.0, 1.0, 0.5, 0.5, 0.5, 0.5, 0.0, 1.0, 0.0, 1.0, 0.5, 0.5, 0.5, 0.5, 0.0, 1.0, 0.0, 1.0, 0.5, 0.5, 0.5, 0.5, 0.0, 1.0, 0.0, 1.0, 0.5, 0.5, 0.5, 0.5, 0.0, 1.0, 0.0, 1.0, 0.5, 0.5, 0.5, 0.5, 0.0, 1.0, 0.0, 1.0, 0.5, 0.5, 0.5, 0.5, 0.0, 1.0, 0.0, 1.0, 0.5, 0.5, 0.5, 0.5, 0.0, 1.0, 0.0, 1.0, 0.5, 0.5, 0.5, 0.5, 0.0, 1.0, 0.0, 1.0, 0.5, 0.5, 0.5, 0.5, 0.0, 1.0, 0.0, 1.0, 0.5, 0.5, 0.5, 0.5, 0.0, 1.0, 0.0, 1.0, 0.5, 0.5, 0.5, 0.5, 0.0, 1.0, 0.0, 1.0, 0.5, 0.5, 0.5, 0.5, 0.0, 1.0, 0.0, 1.0, 0.5, 0.5, 0.5, 0.5, 0.0, 1.0, 0.0, 1.0, 0.5, 0.5, 0.5, 0.5, 0.0, 1.0, 0.0, 1.0, 0.5, 0.5, 0.5, 0.5, 0.0, 1.0, 0.0, 1.0, 0.5, 0.5, 0.5, 0.5, 0.0, 1.0, 0.0, 1.0, 0.5, 0.5, 0.5, 0.5, 0.0, 1.0, 0.0, 1.0, 0.5, 0.5, 0.5, 0.5, 0.0, 1.0, 0.0, 1.0, 0.5, 0.5, 0.5, 0.5, 0.0, 1.0, 0.0, 1.0, 0.5, 0.5, 0.5, 0.5, 0.0, 1.0, 0.0, 1.0, 0.5, 0.5, 0.5, 0.5, 0.0, 1.0, 0.0, 1.0, 0.5, 0.5, 0.5, 0.5, 0.0, 1.0, 0.0, 1.0, 0.5, 0.5, 0.5, 0.5, 0.0, 1.0, 0.0, 1.0, 0.5, 0.5, 0.5, 0.5, 0.0, 1.0, 0.0, 1.0, 0.5, 0.5, 0.5, 0.5, 0.0, 1.0, 0.0, 1.0, 0.5, 0.5, 0.5, 0.5, 0.0, 1.0, 0.0, 1.0, 0.5, 0.5, 0.5, 0.5, 0.0, 1.0, 0.0, 1.0, 0.5, 0.5, 0.5, 0.5, 0.0, 1.0, 0.0, 1.0, 0.5, 0.5, 0.5, 0.5, 0.0, 1.0, 0.0, 1.0, 0.5, 0.5, 0.5, 0.5, 0.0, 1.0, 0.0, 1.0, 0.5, 0.5, 0.5, 0.5, 0.0, 1.0, 0.0, 1.0, 0.5, 0.5, 0.5, 0.5, 0.0, 1.0, 0.0, 1.0, 0.5, 0.5, 0.5, 0.5, 0.0, 1.0, 0.0, 1.0, 0.5, 0.5, 0.5, 0.5, 0.0, 1.0, 0.0, 1.0, 0.5, 0.5, 0.5, 0.5, 0.0, 1.0, 0.0, 1.0, 0.5, 0.5, 0.5, 0.5, 0.0, 1.0, 0.0, 1.0, 0.5, 0.5, 0.5, 0.5, 0.0, 1.0, 0.0, 1.0, 0.5, 0.5, 0.5, 0.5, 0.0, 1.0, 0.0, 1.0, 0.5, 0.5, 0.5, 0.5, 0.0, 1.0, 0.0, 1.0, 0.5, 0.5, 0.5, 0.5, 0.0, 1.0, 0.0, 1.0, 0.5, 0.5, 0.5, 0.5, 0.0, 1.0, 0.0, 1.0, 0.5, 0.5, 0.5, 0.5, 0.0, 1.0, 0.0, 1.0, 0.5, 0.5, 0.5, 0.5, 0.0, 1.0, 0.0, 1.0, 0.5, 0.5, 0.5, 0.5, 0.0, 1.0, 0.0, 1.0, 0.5, 0.5, 0.5, 0.5, 0.0, 1.0, 0.0, 1.0, 0.5, 0.5, 0.5, 0.5, 0.0, 1.0, 0.0, 1.0, 0.5, 0.5, 0.5, 0.5, 0.0, 1.0, 0.0, 1.0, 0.5, 0.5, 0.5, 0.5, 0.0, 1.0, 0.0, 1.0, 0.5, 0.5, 0.5, 0.5, 0.0, 1.0, 0.0, 1.0, 0.5, 0.5, 0.5, 0.5, 0.0, 1.0, 0.0, 1.0, 0.5, 0.5, 0.5, 0.5, 0.0, 1.0, 0.0, 1.0, 0.5, 0.5, 0.5, 0.5, 0.0, 1.0, 0.0, 1.0, 0.5, 0.5, 0.5, 0.5, 0.0, 1.0, 0.0, 1.0, 0.5, 0.5, 0.5, 0.5, 0.0, 1.0, 0.0, 1.0, 0.5, 0.5, 0.5, 0.5, 0.0, 1.0, 0.0, 1.0, 0.5, 0.5, 0.5, 0.5, 0.0, 1.0, 0.0, 1.0, 0.5, 0.5, 0.5, 0.5, 0.0, 1.0, 0.0, 1.0, 0.5, 0.5, 0.5, 0.5, 0.0, 1.0, 0.0, 1.0, 0.5, 0.5, 0.5, 0.5, 0.0, 1.0, 0.0, 1.0, 0.5, 0.5, 0.5, 0.5, 0.0, 1.0, 0.0, 1.0, 0.5, 0.5, 0.5, 0.5, 0.0, 1.0, 0.0, 1.0, 0.5, 0.5, 0.5, 0.5, 0.0, 1.0, 0.0, 1.0, 0.5, 0.5, 0.5, 0.5, 0.0, 1.0, 0.0, 1.0, 0.5, 0.5, 0.5, 0.5, 0.0, 1.0, 0.0, 1.0, 0.5, 0.5, 0.5, 0.5, 0.0, 1.0, 0.0, 1.0, 0.5, 0.5, 0.5, 0.5, 0.0, 1.0, 0.0, 1.0, 0.5, 0.5, 0.5, 0.5, 0.0, 1.0, 0.0, 1.0, 0.5, 0.5, 0.5, 0.5, 0.0, 1.0, 0.0, 1.0, 0.5, 0.5, 0.5, 0.5, 0.0, 1.0, 0.0, 1.0, 0.5, 0.5, 0.5, 0.5, 0.0, 1.0, 0.0, 1.0, 0.5, 0.5, 0.5, 0.5, 0.0, 1.0, 0.0, 1.0, 0.5, 0.5, 0.5, 0.5, 0.0, 1.0, 0.0, 1.0, 0.5, 0.5, 0.5, 0.5, 0.0, 1.0, 0.0, 1.0, 0.5, 0.5, 0.5, 0.5, 0.0, 1.0, 0.0, 1.0, 0.5, 0.5, 0.5, 0.5, 0.0, 1.0, 0.0, 1.0, 0.5, 0.5, 0.5, 0.5, 0.0, 1.0, 0.0, 1.0, 0.5, 0.5, 0.5, 0.5, 0.0, 1.0, 0.0, 1.0, 0.5, 0.5, 0.5, 0.5, 0.0, 1.0, 0.0, 1.0, 0.5, 0.5, 0.5, 0.5, 0.0, 1.0, 0.0, 1.0, 0.5, 0.5, 0.5, 0.5, 0.0, 1.0, 0.0, 1.0, 0.5, 0.5, 0.5, 0.5, 0.0, 1.0, 0.0, 1.0, 0.5, 0.5, 0.5, 0.5, 0.0, 1.0, 0.0, 1.0, 0.5, 0.5, 0.5, 0.5, 0.0, 1.0, 0.0, 1.0, 0.5, 0.5, 0.5, 0.5, 0.0, 1.0, 0.0, 1.0, 0.5, 0.5, 0.5, 0.5, 0.0, 1.0, 0.0, 1.0, 0.5, 0.5, 0.5, 0.5, 0.0, 1.0, 0.0, 1.0, 0.5, 0.5, 0.5, 0.5, 0.0, 1.0, 0.0, 1.0, 0.5, 0.5, 0.5, 0.5, 0.0, 1.0, 0.0, 1.0, 0.5, 0.5, 0.5, 0.5, 0.0, 1.0, 0.0, 1.0, 0.5, 0.5, 0.5, 0.5, 0.0, 1.0, 0.0, 1.0, 0.5, 0.5, 0.5, 0.5, 0.0, 1.0, 0.0, 1.0, 0.5, 0.5, 0.5, 0.5, 0.0, 1.0, 0.0, 1.0, 0.5, 0.5, 0.5, 0.5, 0.0, 1.0, 0.0, 1.0, 0.5, 0.5, 0.5, 0.5, 0.0, 1.0, 0.0, 1.0, 0.5, 0.5, 0.5, 0.5, 0.0, 1.0, 0.0, 1.0, 0.5, 0.5, 0.5, 0.5, 0.0, 1.0, 0.0, 1.0, 0.5, 0.5, 0.5, 0.5, 0.0, 1.0, 0.0, 1.0, 0.5, 0.5, 0.5, 0.5, 0.0, 1.0, 0.0, 1.0, 0.5, 0.5, 0.5, 0.5, 0.0, 1.0, 0.0, 1.0, 0.5, 0.5, 0.5, 0.5, 0.0, 1.0, 0.0, 1.0, 0.5, 0.5, 0.5, 0.5, 0.0, 1.0, 0.0, 1.0, 0.5, 0.5, 0.5, 0.5, 0.0, 1.0, 0.0, 1.0, 0.5, 0.5, 0.5, 0.5, 0.0, 1.0, 0.0, 1.0, 0.5, 0.5, 0.5, 0.5, 0.0, 1.0, 0.0, 1.0, 0.5, 0.5, 0.5, 0.5, 0.0, 1.0, 0.0, 1.0, 0.5, 0.5, 0.5, 0.5, 0.0, 1.0, 0.0, 1.0, 0.5, 0.5, 0.5, 0.5, 0.0, 1.0, 0.0, 1.0, 0.5, 0.5, 0.5, 0.5, 0.0, 1.0, 0.0, 1.0, 0.5, 0.5, 0.5, 0.5, 0.0, 1.0, 0.0, 1.0, 0.5, 0.5, 0.5, 0.5, 0.0, 1.0, 0.0, 1.0, 0.5, 0.5, 0.5, 0.5, 0.0, 1.0, 0.0, 1.0, 0.5, 0.5, 0.5, 0.5, 0.0, 1.0, 0.0, 1.0, 0.5, 0.5, 0.5, 0.5, 0.0, 1.0, 0.0, 1.0, 0.5, 0.5, 0.5, 0.5, 0.0, 1.0, 0.0, 1.0, 0.5, 0.5, 0.5, 0.5, 0.0, 1.0, 0.0, 1.0, 0.5, 0.5, 0.5, 0.5, 0.0, 1.0, 0.0, 1.0, 0.5, 0.5, 0.5, 0.5, 0.0, 1.0, 0.0, 1.0, 0.5, 0.5, 0.5, 0.5, 0.0, 1.0, 0.0, 1.0, 0.5, 0.5, 0.5, 0.5, 0.0, 1.0, 0.0, 1.0, 0.5, 0.5, 0.5, 0.5, 0.0, 1.0, 0.0, 1.0, 0.5, 0.5, 0.5, 0.5, 0.0, 1.0, 0.0, 1.0, 0.5, 0.5, 0.5, 0.5, 0.0, 1.0, 0.0, 1.0, 0.5, 0.5, 0.5, 0.5, 0.0, 1.0, 0.0, 1.0, 0.5, 0.5, 0.5, 0.5, 0.0, 1.0, 0.0, 1.0, 0.5, 0.5, 0.5, 0.5, 0.0, 1.0, 0.0, 1.0, 0.5, 0.5, 0.5, 0.5, 0.0, 1.0, 0.0, 1.0, 0.5, 0.5, 0.5, 0.5, 0.0, 1.0, 0.0, 1.0, 0.5, 0.5, 0.5, 0.5, 0.0, 1.0, 0.0, 1.0, 0.5, 0.5, 0.5, 0.5, 0.0, 1.0, 0.0, 1.0, 0.5, 0.5, 0.5, 0.5, 0.0, 1.0, 0.0, 1.0, 0.5, 0.5, 0.5, 0.5, 0.0, 1.0, 0.0, 1.0, 0.5, 0.5, 0.5, 0.5, 0.0, 1.0, 0.0, 1.0, 0.5, 0.5, 0.5, 0.5, 0.0, 1.0, 0.0, 1.0, 0.5, 0.5, 0.5, 0.0, 0.5, 0.5, 0.5, 0.5, 1.0, 0.0, 1.0, 0.0, 0.5, 0.5, 0.5, 0.5, 1.0, 0.0, 1.0, 0.0, 0.5, 0.5, 0.5, 0.5, 1.0, 0.0, 1.0, 0.0, 0.5, 0.5, 0.5, 0.5, 1.0, 0.0, 1.0, 0.0, 0.5, 0.5, 0.5, 0.5, 1.0, 0.0, 1.0, 0.0, 0.5, 0.5, 0.5, 0.5, 1.0, 0.0, 1.0, 0.0, 0.5, 0.0, 1.0, 0.5, 1.0, 0.5, 0.5, 0.0, 0.5, 0.0, 1.0, 0.5, 1.0, 0.5, 0.5, 0.0, 0.5, 0.0, 1.0, 0.5, 1.0, 0.5, 0.5, 0.0, 0.5, 0.0, 1.0, 0.5, 1.0, 0.5, 0.5, 0.0, 0.5, 0.0, 1.0, 0.5, 1.0, 0.5, 0.5, 0.0, 0.5, 0.0, 1.0, 0.5, 1.0, 0.5, 0.5, 0.0, 0.5, 0.0, 1.0, 0.5, 1.0, 0.5, 0.5, 0.0, 0.5, 0.0, 1.0, 0.5, 1.0, 0.5, 0.5, 0.0, 0.5, 0.0, 1.0, 0.5, 1.0, 0.5, 0.5])
me_main.materials.append(mat_material_002)
me_main.materials.append(mat_material_001)
me_main.materials.append(mat_material_006)
me_main.materials.append(mat_material_003)
me_main.use_remesh_preserve_volume = False
me_main.use_remesh_preserve_attributes = False
me_main.use_mirror_vertex_groups = False
me_main.update()
me_cube_018 = bpy.data.meshes.new('Cube.018')
me_cube_018.from_pydata([(0.5, 0.5, 0.0), (0.5, -0.5, 0.0), (-0.5, -0.5, 0.0), (-0.5, 0.5, 0.0), (0.5, 0.5, 1.0), (0.5, -0.5, 1.0), (-0.5, -0.5, 1.0), (-0.5, 0.5, 1.0)], [], [(0, 1, 2, 3), (4, 7, 6, 5), (0, 4, 5, 1), (1, 5, 6, 2), (2, 6, 7, 3), (4, 0, 3, 7)])
me_cube_018.materials.append(mat_material)
me_cube_018.use_remesh_preserve_volume = False
me_cube_018.use_remesh_preserve_attributes = False
me_cube_018.use_mirror_vertex_groups = False
me_cube_018.update()
me_cube_017 = bpy.data.meshes.new('Cube.017')
me_cube_017.from_pydata([(0.5, 0.5, 0.0), (0.5, -0.5, 0.0), (-0.5, -0.5, 0.0), (-0.5, 0.5, 0.0), (0.5, 0.5, 1.0), (0.5, -0.5, 1.0), (-0.5, -0.5, 1.0), (-0.5, 0.5, 1.0)], [], [(0, 1, 2, 3), (4, 7, 6, 5), (0, 4, 5, 1), (1, 5, 6, 2), (2, 6, 7, 3), (4, 0, 3, 7)])
me_cube_017.materials.append(mat_material)
me_cube_017.use_remesh_preserve_volume = False
me_cube_017.use_remesh_preserve_attributes = False
me_cube_017.use_mirror_vertex_groups = False
me_cube_017.update()
me_cube_016 = bpy.data.meshes.new('Cube.016')
me_cube_016.from_pydata([(0.5, 0.5, 0.0), (0.5, -0.5, 0.0), (-0.5, -0.5, 0.0), (-0.5, 0.5, 0.0), (0.5, 0.5, 1.0), (0.5, -0.5, 1.0), (-0.5, -0.5, 1.0), (-0.5, 0.5, 1.0)], [], [(0, 1, 2, 3), (4, 7, 6, 5), (0, 4, 5, 1), (1, 5, 6, 2), (2, 6, 7, 3), (4, 0, 3, 7)])
me_cube_016.materials.append(mat_material)
me_cube_016.use_remesh_preserve_volume = False
me_cube_016.use_remesh_preserve_attributes = False
me_cube_016.use_mirror_vertex_groups = False
me_cube_016.update()
me_cube_015 = bpy.data.meshes.new('Cube.015')
me_cube_015.from_pydata([(0.5, 0.5, 0.0), (0.5, -0.5, 0.0), (-0.5, -0.5, 0.0), (-0.5, 0.5, 0.0), (0.5, 0.5, 1.0), (0.5, -0.5, 1.0), (-0.5, -0.5, 1.0), (-0.5, 0.5, 1.0)], [], [(0, 1, 2, 3), (4, 7, 6, 5), (0, 4, 5, 1), (1, 5, 6, 2), (2, 6, 7, 3), (4, 0, 3, 7)])
me_cube_015.materials.append(mat_material)
me_cube_015.use_remesh_preserve_volume = False
me_cube_015.use_remesh_preserve_attributes = False
me_cube_015.use_mirror_vertex_groups = False
me_cube_015.update()
me_cube_014 = bpy.data.meshes.new('Cube.014')
me_cube_014.from_pydata([(0.5, 0.5, 0.0), (0.5, -0.5, 0.0), (-0.5, -0.5, 0.0), (-0.5, 0.5, 0.0), (0.5, 0.5, 1.0), (0.5, -0.5, 1.0), (-0.5, -0.5, 1.0), (-0.5, 0.5, 1.0)], [], [(0, 1, 2, 3), (4, 7, 6, 5), (0, 4, 5, 1), (1, 5, 6, 2), (2, 6, 7, 3), (4, 0, 3, 7)])
me_cube_014.materials.append(mat_material)
me_cube_014.use_remesh_preserve_volume = False
me_cube_014.use_remesh_preserve_attributes = False
me_cube_014.use_mirror_vertex_groups = False
me_cube_014.update()
me_cube_013 = bpy.data.meshes.new('Cube.013')
me_cube_013.from_pydata([(0.5, 0.5, 0.0), (0.5, -0.5, 0.0), (-0.5, -0.5, 0.0), (-0.5, 0.5, 0.0), (0.5, 0.5, 1.0), (0.5, -0.5, 1.0), (-0.5, -0.5, 1.0), (-0.5, 0.5, 1.0)], [], [(0, 1, 2, 3), (4, 7, 6, 5), (0, 4, 5, 1), (1, 5, 6, 2), (2, 6, 7, 3), (4, 0, 3, 7)])
me_cube_013.materials.append(mat_material)
me_cube_013.use_remesh_preserve_volume = False
me_cube_013.use_remesh_preserve_attributes = False
me_cube_013.use_mirror_vertex_groups = False
me_cube_013.update()
me_cube_012 = bpy.data.meshes.new('Cube.012')
me_cube_012.from_pydata([(0.5, 0.5, 0.0), (0.5, -0.5, 0.0), (-0.5, -0.5, 0.0), (-0.5, 0.5, 0.0), (0.5, 0.5, 1.0), (0.5, -0.5, 1.0), (-0.5, -0.5, 1.0), (-0.5, 0.5, 1.0)], [], [(0, 1, 2, 3), (4, 7, 6, 5), (0, 4, 5, 1), (1, 5, 6, 2), (2, 6, 7, 3), (4, 0, 3, 7)])
me_cube_012.materials.append(mat_material)
me_cube_012.use_remesh_preserve_volume = False
me_cube_012.use_remesh_preserve_attributes = False
me_cube_012.use_mirror_vertex_groups = False
me_cube_012.update()
me_cube_011 = bpy.data.meshes.new('Cube.011')
me_cube_011.from_pydata([(0.5, 0.5, 0.0), (0.5, -0.5, 0.0), (-0.5, -0.5, 0.0), (-0.5, 0.5, 0.0), (0.5, 0.5, 1.0), (0.5, -0.5, 1.0), (-0.5, -0.5, 1.0), (-0.5, 0.5, 1.0)], [], [(0, 1, 2, 3), (4, 7, 6, 5), (0, 4, 5, 1), (1, 5, 6, 2), (2, 6, 7, 3), (4, 0, 3, 7)])
me_cube_011.materials.append(mat_material)
me_cube_011.use_remesh_preserve_volume = False
me_cube_011.use_remesh_preserve_attributes = False
me_cube_011.use_mirror_vertex_groups = False
me_cube_011.update()
me_cube_010 = bpy.data.meshes.new('Cube.010')
me_cube_010.from_pydata([(0.5, 0.5, 0.0), (0.5, -0.5, 0.0), (-0.5, -0.5, 0.0), (-0.5, 0.5, 0.0), (0.5, 0.5, 1.0), (0.5, -0.5, 1.0), (-0.5, -0.5, 1.0), (-0.5, 0.5, 1.0)], [], [(0, 1, 2, 3), (4, 7, 6, 5), (0, 4, 5, 1), (1, 5, 6, 2), (2, 6, 7, 3), (4, 0, 3, 7)])
me_cube_010.materials.append(mat_material)
me_cube_010.use_remesh_preserve_volume = False
me_cube_010.use_remesh_preserve_attributes = False
me_cube_010.use_mirror_vertex_groups = False
me_cube_010.update()
me_cube_009 = bpy.data.meshes.new('Cube.009')
me_cube_009.from_pydata([(0.5, 0.5, 0.0), (0.5, -0.5, 0.0), (-0.5, -0.5, 0.0), (-0.5, 0.5, 0.0), (0.5, 0.5, 1.0), (0.5, -0.5, 1.0), (-0.5, -0.5, 1.0), (-0.5, 0.5, 1.0)], [], [(0, 1, 2, 3), (4, 7, 6, 5), (0, 4, 5, 1), (1, 5, 6, 2), (2, 6, 7, 3), (4, 0, 3, 7)])
me_cube_009.materials.append(mat_material)
me_cube_009.use_remesh_preserve_volume = False
me_cube_009.use_remesh_preserve_attributes = False
me_cube_009.use_mirror_vertex_groups = False
me_cube_009.update()
me_cube_008 = bpy.data.meshes.new('Cube.008')
me_cube_008.from_pydata([(0.5, 0.5, 0.0), (0.5, -0.5, 0.0), (-0.5, -0.5, 0.0), (-0.5, 0.5, 0.0), (0.5, 0.5, 1.0), (0.5, -0.5, 1.0), (-0.5, -0.5, 1.0), (-0.5, 0.5, 1.0)], [], [(0, 1, 2, 3), (4, 7, 6, 5), (0, 4, 5, 1), (1, 5, 6, 2), (2, 6, 7, 3), (4, 0, 3, 7)])
me_cube_008.materials.append(mat_material)
me_cube_008.use_remesh_preserve_volume = False
me_cube_008.use_remesh_preserve_attributes = False
me_cube_008.use_mirror_vertex_groups = False
me_cube_008.update()
me_cube_007 = bpy.data.meshes.new('Cube.007')
me_cube_007.from_pydata([(0.5, 0.5, 0.0), (0.5, -0.5, 0.0), (-0.5, -0.5, 0.0), (-0.5, 0.5, 0.0), (0.5, 0.5, 1.0), (0.5, -0.5, 1.0), (-0.5, -0.5, 1.0), (-0.5, 0.5, 1.0)], [], [(0, 1, 2, 3), (4, 7, 6, 5), (0, 4, 5, 1), (1, 5, 6, 2), (2, 6, 7, 3), (4, 0, 3, 7)])
me_cube_007.materials.append(mat_material)
me_cube_007.use_remesh_preserve_volume = False
me_cube_007.use_remesh_preserve_attributes = False
me_cube_007.use_mirror_vertex_groups = False
me_cube_007.update()
me_cube_006 = bpy.data.meshes.new('Cube.006')
me_cube_006.from_pydata([(0.5, 0.5, 0.0), (0.5, -0.5, 0.0), (-0.5, -0.5, 0.0), (-0.5, 0.5, 0.0), (0.5, 0.5, 1.0), (0.5, -0.5, 1.0), (-0.5, -0.5, 1.0), (-0.5, 0.5, 1.0)], [], [(0, 1, 2, 3), (4, 7, 6, 5), (0, 4, 5, 1), (1, 5, 6, 2), (2, 6, 7, 3), (4, 0, 3, 7)])
me_cube_006.materials.append(mat_material)
me_cube_006.use_remesh_preserve_volume = False
me_cube_006.use_remesh_preserve_attributes = False
me_cube_006.use_mirror_vertex_groups = False
me_cube_006.update()
me_cube_005 = bpy.data.meshes.new('Cube.005')
me_cube_005.from_pydata([(0.5, 0.5, 0.0), (0.5, -0.5, 0.0), (-0.5, -0.5, 0.0), (-0.5, 0.5, 0.0), (0.5, 0.5, 1.0), (0.5, -0.5, 1.0), (-0.5, -0.5, 1.0), (-0.5, 0.5, 1.0)], [], [(0, 1, 2, 3), (4, 7, 6, 5), (0, 4, 5, 1), (1, 5, 6, 2), (2, 6, 7, 3), (4, 0, 3, 7)])
me_cube_005.materials.append(mat_material)
me_cube_005.use_remesh_preserve_volume = False
me_cube_005.use_remesh_preserve_attributes = False
me_cube_005.use_mirror_vertex_groups = False
me_cube_005.update()
me_cube_004 = bpy.data.meshes.new('Cube.004')
me_cube_004.from_pydata([(0.5, 0.5, 0.0), (0.5, -0.5, 0.0), (-0.5, -0.5, 0.0), (-0.5, 0.5, 0.0), (0.5, 0.5, 1.0), (0.5, -0.5, 1.0), (-0.5, -0.5, 1.0), (-0.5, 0.5, 1.0)], [], [(0, 1, 2, 3), (4, 7, 6, 5), (0, 4, 5, 1), (1, 5, 6, 2), (2, 6, 7, 3), (4, 0, 3, 7)])
me_cube_004.materials.append(mat_material)
me_cube_004.use_remesh_preserve_volume = False
me_cube_004.use_remesh_preserve_attributes = False
me_cube_004.use_mirror_vertex_groups = False
me_cube_004.update()
me_cube_003 = bpy.data.meshes.new('Cube.003')
me_cube_003.from_pydata([(0.5, 0.5, 0.0), (0.5, -0.5, 0.0), (-0.5, -0.5, 0.0), (-0.5, 0.5, 0.0), (0.5, 0.5, 1.0), (0.5, -0.5, 1.0), (-0.5, -0.5, 1.0), (-0.5, 0.5, 1.0)], [], [(0, 1, 2, 3), (4, 7, 6, 5), (0, 4, 5, 1), (1, 5, 6, 2), (2, 6, 7, 3), (4, 0, 3, 7)])
me_cube_003.materials.append(mat_material)
me_cube_003.use_remesh_preserve_volume = False
me_cube_003.use_remesh_preserve_attributes = False
me_cube_003.use_mirror_vertex_groups = False
me_cube_003.update()
me_cube_002 = bpy.data.meshes.new('Cube.002')
me_cube_002.from_pydata([(0.5, 0.5, 0.0), (0.5, -0.5, 0.0), (-0.5, -0.5, 0.0), (-0.5, 0.5, 0.0), (0.5, 0.5, 1.0), (0.5, -0.5, 1.0), (-0.5, -0.5, 1.0), (-0.5, 0.5, 1.0)], [], [(0, 1, 2, 3), (4, 7, 6, 5), (0, 4, 5, 1), (1, 5, 6, 2), (2, 6, 7, 3), (4, 0, 3, 7)])
me_cube_002.materials.append(mat_material)
me_cube_002.use_remesh_preserve_volume = False
me_cube_002.use_remesh_preserve_attributes = False
me_cube_002.use_mirror_vertex_groups = False
me_cube_002.update()
me_cube = bpy.data.meshes.new('Cube')
me_cube.from_pydata([(0.5, 0.5, 0.0), (0.5, -0.5, 0.0), (-0.5, -0.5, 0.0), (-0.5, 0.5, 0.0), (0.5, 0.5, 1.0), (0.5, -0.5, 1.0), (-0.5, -0.5, 1.0), (-0.5, 0.5, 1.0)], [], [(0, 1, 2, 3), (4, 7, 6, 5), (0, 4, 5, 1), (1, 5, 6, 2), (2, 6, 7, 3), (4, 0, 3, 7)])
me_cube.materials.append(mat_material)
me_cube.use_remesh_preserve_volume = False
me_cube.use_remesh_preserve_attributes = False
me_cube.use_mirror_vertex_groups = False
me_cube.update()

# ---- objects
ob_foot = bpy.data.objects.new('foot', me_foot)
ob_g0 = bpy.data.objects.new('g0', me_g0)
ob_p0 = bpy.data.objects.new('p0', me_p0)
ob_minecraft_block_025 = bpy.data.objects.new('Minecraft Block.025', me_cube_033)
ob_minecraft_block_024 = bpy.data.objects.new('Minecraft Block.024', me_cube_032)
ob_minecraft_block_023 = bpy.data.objects.new('Minecraft Block.023', me_cube_031)
ob_minecraft_block_022 = bpy.data.objects.new('Minecraft Block.022', me_cube_030)
ob_minecraft_block_021 = bpy.data.objects.new('Minecraft Block.021', me_cube_029)
ob_minecraft_block_020 = bpy.data.objects.new('Minecraft Block.020', me_cube_028)
ob_minecraft_block_019 = bpy.data.objects.new('Minecraft Block.019', me_cube_027)
ob_minecraft_block_018 = bpy.data.objects.new('Minecraft Block.018', me_cube_026)
ob_main = bpy.data.objects.new('main', me_main)
ob_minecraft_block_017 = bpy.data.objects.new('Minecraft Block.017', me_cube_018)
ob_minecraft_block_016 = bpy.data.objects.new('Minecraft Block.016', me_cube_017)
ob_minecraft_block_015 = bpy.data.objects.new('Minecraft Block.015', me_cube_016)
ob_minecraft_block_014 = bpy.data.objects.new('Minecraft Block.014', me_cube_015)
ob_minecraft_block_013 = bpy.data.objects.new('Minecraft Block.013', me_cube_014)
ob_minecraft_block_012 = bpy.data.objects.new('Minecraft Block.012', me_cube_013)
ob_minecraft_block_011 = bpy.data.objects.new('Minecraft Block.011', me_cube_012)
ob_minecraft_block_010 = bpy.data.objects.new('Minecraft Block.010', me_cube_011)
ob_minecraft_block_009 = bpy.data.objects.new('Minecraft Block.009', me_cube_010)
ob_minecraft_block_008 = bpy.data.objects.new('Minecraft Block.008', me_cube_009)
ob_minecraft_block_007 = bpy.data.objects.new('Minecraft Block.007', me_cube_008)
ob_minecraft_block_006 = bpy.data.objects.new('Minecraft Block.006', me_cube_007)
ob_minecraft_block_005 = bpy.data.objects.new('Minecraft Block.005', me_cube_006)
ob_minecraft_block_004 = bpy.data.objects.new('Minecraft Block.004', me_cube_005)
ob_minecraft_block_003 = bpy.data.objects.new('Minecraft Block.003', me_cube_004)
ob_minecraft_block_002 = bpy.data.objects.new('Minecraft Block.002', me_cube_003)
ob_minecraft_block_001 = bpy.data.objects.new('Minecraft Block.001', me_cube_002)
ob_minecraft_block = bpy.data.objects.new('Minecraft Block', me_cube)

# ---- transforms, parenting, visibility, modifiers, constraints
ob_foot.location = (0.0, 0.0, 9.0)
ob_foot.lineart.crease_threshold = 0.0
_vg = ob_foot.vertex_groups.new(name='Beveled')
_vg.add([0, 1, 2, 3, 8, 9, 10, 11, 12, 13, 14, 15], 1.0, 'REPLACE')
_m = ob_foot.modifiers.new('Bevel', 'BEVEL')
_m.limit_method = 'VGROUP'
_m.vertex_group = 'Beveled'
_m.spread = 0.0
ob_g0.location = (-0.001156, 3.839, 6.877)
ob_g0.scale = (0.04163, 0.04163, 0.04163)
ob_g0.lineart.crease_threshold = 0.0
ob_p0.location = (-0.001156, -3.84, 6.873)
ob_p0.scale = (0.04163, 0.04163, 0.04163)
ob_p0.lineart.crease_threshold = 0.0
ob_minecraft_block_025.location = (0.0, -4.0, 8.5)
ob_minecraft_block_025.lock_location = (True, True, True)
ob_minecraft_block_025.lock_rotation = (True, True, True)
ob_minecraft_block_025.lock_rotations_4d = False
ob_minecraft_block_025.lock_scale = (True, True, True)
ob_minecraft_block_025.empty_display_type = 'ARROWS'
ob_minecraft_block_025.hide_viewport = True
ob_minecraft_block_025.display_type = 'WIRE'
ob_minecraft_block_025.show_all_edges = True
ob_minecraft_block_025.lineart.crease_threshold = 0.0
ob_minecraft_block_024.location = (0.0, -3.0, 8.5)
ob_minecraft_block_024.lock_location = (True, True, True)
ob_minecraft_block_024.lock_rotation = (True, True, True)
ob_minecraft_block_024.lock_rotations_4d = False
ob_minecraft_block_024.lock_scale = (True, True, True)
ob_minecraft_block_024.empty_display_type = 'ARROWS'
ob_minecraft_block_024.hide_viewport = True
ob_minecraft_block_024.display_type = 'WIRE'
ob_minecraft_block_024.show_all_edges = True
ob_minecraft_block_024.lineart.crease_threshold = 0.0
ob_minecraft_block_023.location = (0.0, -2.0, 8.5)
ob_minecraft_block_023.lock_location = (True, True, True)
ob_minecraft_block_023.lock_rotation = (True, True, True)
ob_minecraft_block_023.lock_rotations_4d = False
ob_minecraft_block_023.lock_scale = (True, True, True)
ob_minecraft_block_023.empty_display_type = 'ARROWS'
ob_minecraft_block_023.hide_viewport = True
ob_minecraft_block_023.display_type = 'WIRE'
ob_minecraft_block_023.show_all_edges = True
ob_minecraft_block_023.lineart.crease_threshold = 0.0
ob_minecraft_block_022.location = (0.0, -1.0, 8.5)
ob_minecraft_block_022.lock_location = (True, True, True)
ob_minecraft_block_022.lock_rotation = (True, True, True)
ob_minecraft_block_022.lock_rotations_4d = False
ob_minecraft_block_022.lock_scale = (True, True, True)
ob_minecraft_block_022.empty_display_type = 'ARROWS'
ob_minecraft_block_022.hide_viewport = True
ob_minecraft_block_022.display_type = 'WIRE'
ob_minecraft_block_022.show_all_edges = True
ob_minecraft_block_022.lineart.crease_threshold = 0.0
ob_minecraft_block_021.location = (0.0, 4.0, 8.5)
ob_minecraft_block_021.lock_location = (True, True, True)
ob_minecraft_block_021.lock_rotation = (True, True, True)
ob_minecraft_block_021.lock_rotations_4d = False
ob_minecraft_block_021.lock_scale = (True, True, True)
ob_minecraft_block_021.empty_display_type = 'ARROWS'
ob_minecraft_block_021.hide_viewport = True
ob_minecraft_block_021.display_type = 'WIRE'
ob_minecraft_block_021.show_all_edges = True
ob_minecraft_block_021.lineart.crease_threshold = 0.0
ob_minecraft_block_020.location = (0.0, 3.0, 8.5)
ob_minecraft_block_020.lock_location = (True, True, True)
ob_minecraft_block_020.lock_rotation = (True, True, True)
ob_minecraft_block_020.lock_rotations_4d = False
ob_minecraft_block_020.lock_scale = (True, True, True)
ob_minecraft_block_020.empty_display_type = 'ARROWS'
ob_minecraft_block_020.hide_viewport = True
ob_minecraft_block_020.display_type = 'WIRE'
ob_minecraft_block_020.show_all_edges = True
ob_minecraft_block_020.lineart.crease_threshold = 0.0
ob_minecraft_block_019.location = (0.0, 2.0, 8.5)
ob_minecraft_block_019.lock_location = (True, True, True)
ob_minecraft_block_019.lock_rotation = (True, True, True)
ob_minecraft_block_019.lock_rotations_4d = False
ob_minecraft_block_019.lock_scale = (True, True, True)
ob_minecraft_block_019.empty_display_type = 'ARROWS'
ob_minecraft_block_019.hide_viewport = True
ob_minecraft_block_019.display_type = 'WIRE'
ob_minecraft_block_019.show_all_edges = True
ob_minecraft_block_019.lineart.crease_threshold = 0.0
ob_minecraft_block_018.location = (0.0, 1.0, 8.5)
ob_minecraft_block_018.lock_location = (True, True, True)
ob_minecraft_block_018.lock_rotation = (True, True, True)
ob_minecraft_block_018.lock_rotations_4d = False
ob_minecraft_block_018.lock_scale = (True, True, True)
ob_minecraft_block_018.empty_display_type = 'ARROWS'
ob_minecraft_block_018.hide_viewport = True
ob_minecraft_block_018.display_type = 'WIRE'
ob_minecraft_block_018.show_all_edges = True
ob_minecraft_block_018.lineart.crease_threshold = 0.0
ob_main.location = (0.0, 0.0, 8.886)
ob_main.lineart.crease_threshold = 0.0
ob_minecraft_block_017.location = (0.0, 0.0, 8.5)
ob_minecraft_block_017.lock_location = (True, True, True)
ob_minecraft_block_017.lock_rotation = (True, True, True)
ob_minecraft_block_017.lock_rotations_4d = False
ob_minecraft_block_017.lock_scale = (True, True, True)
ob_minecraft_block_017.empty_display_type = 'ARROWS'
ob_minecraft_block_017.hide_viewport = True
ob_minecraft_block_017.display_type = 'WIRE'
ob_minecraft_block_017.show_all_edges = True
ob_minecraft_block_017.lineart.crease_threshold = 0.0
ob_minecraft_block_016.location = (0.0, 0.0, 7.5)
ob_minecraft_block_016.lock_location = (True, True, True)
ob_minecraft_block_016.lock_rotation = (True, True, True)
ob_minecraft_block_016.lock_rotations_4d = False
ob_minecraft_block_016.lock_scale = (True, True, True)
ob_minecraft_block_016.empty_display_type = 'ARROWS'
ob_minecraft_block_016.hide_viewport = True
ob_minecraft_block_016.display_type = 'WIRE'
ob_minecraft_block_016.show_all_edges = True
ob_minecraft_block_016.lineart.crease_threshold = 0.0
ob_minecraft_block_015.location = (0.0, 0.0, 6.5)
ob_minecraft_block_015.lock_location = (True, True, True)
ob_minecraft_block_015.lock_rotation = (True, True, True)
ob_minecraft_block_015.lock_rotations_4d = False
ob_minecraft_block_015.lock_scale = (True, True, True)
ob_minecraft_block_015.empty_display_type = 'ARROWS'
ob_minecraft_block_015.hide_viewport = True
ob_minecraft_block_015.display_type = 'WIRE'
ob_minecraft_block_015.show_all_edges = True
ob_minecraft_block_015.lineart.crease_threshold = 0.0
ob_minecraft_block_014.location = (0.0, 0.0, 5.5)
ob_minecraft_block_014.lock_location = (True, True, True)
ob_minecraft_block_014.lock_rotation = (True, True, True)
ob_minecraft_block_014.lock_rotations_4d = False
ob_minecraft_block_014.lock_scale = (True, True, True)
ob_minecraft_block_014.empty_display_type = 'ARROWS'
ob_minecraft_block_014.hide_viewport = True
ob_minecraft_block_014.display_type = 'WIRE'
ob_minecraft_block_014.show_all_edges = True
ob_minecraft_block_014.lineart.crease_threshold = 0.0
ob_minecraft_block_013.location = (0.0, 0.0, 4.5)
ob_minecraft_block_013.lock_location = (True, True, True)
ob_minecraft_block_013.lock_rotation = (True, True, True)
ob_minecraft_block_013.lock_rotations_4d = False
ob_minecraft_block_013.lock_scale = (True, True, True)
ob_minecraft_block_013.empty_display_type = 'ARROWS'
ob_minecraft_block_013.hide_viewport = True
ob_minecraft_block_013.display_type = 'WIRE'
ob_minecraft_block_013.show_all_edges = True
ob_minecraft_block_013.lineart.crease_threshold = 0.0
ob_minecraft_block_012.location = (-1.0, 1.0, -0.5)
ob_minecraft_block_012.lock_location = (True, True, True)
ob_minecraft_block_012.lock_rotation = (True, True, True)
ob_minecraft_block_012.lock_rotations_4d = False
ob_minecraft_block_012.lock_scale = (True, True, True)
ob_minecraft_block_012.empty_display_type = 'ARROWS'
ob_minecraft_block_012.hide_viewport = True
ob_minecraft_block_012.display_type = 'WIRE'
ob_minecraft_block_012.show_all_edges = True
ob_minecraft_block_012.lineart.crease_threshold = 0.0
ob_minecraft_block_011.location = (-1.0, 0.0, -0.5)
ob_minecraft_block_011.lock_location = (True, True, True)
ob_minecraft_block_011.lock_rotation = (True, True, True)
ob_minecraft_block_011.lock_rotations_4d = False
ob_minecraft_block_011.lock_scale = (True, True, True)
ob_minecraft_block_011.empty_display_type = 'ARROWS'
ob_minecraft_block_011.hide_viewport = True
ob_minecraft_block_011.display_type = 'WIRE'
ob_minecraft_block_011.show_all_edges = True
ob_minecraft_block_011.lineart.crease_threshold = 0.0
ob_minecraft_block_010.location = (0.0, -1.0, -0.5)
ob_minecraft_block_010.lock_location = (True, True, True)
ob_minecraft_block_010.lock_rotation = (True, True, True)
ob_minecraft_block_010.lock_rotations_4d = False
ob_minecraft_block_010.lock_scale = (True, True, True)
ob_minecraft_block_010.empty_display_type = 'ARROWS'
ob_minecraft_block_010.hide_viewport = True
ob_minecraft_block_010.display_type = 'WIRE'
ob_minecraft_block_010.show_all_edges = True
ob_minecraft_block_010.lineart.crease_threshold = 0.0
ob_minecraft_block_009.location = (-1.0, -1.0, -0.5)
ob_minecraft_block_009.lock_location = (True, True, True)
ob_minecraft_block_009.lock_rotation = (True, True, True)
ob_minecraft_block_009.lock_rotations_4d = False
ob_minecraft_block_009.lock_scale = (True, True, True)
ob_minecraft_block_009.empty_display_type = 'ARROWS'
ob_minecraft_block_009.hide_viewport = True
ob_minecraft_block_009.display_type = 'WIRE'
ob_minecraft_block_009.show_all_edges = True
ob_minecraft_block_009.lineart.crease_threshold = 0.0
ob_minecraft_block_008.location = (1.0, -1.0, -0.5)
ob_minecraft_block_008.lock_location = (True, True, True)
ob_minecraft_block_008.lock_rotation = (True, True, True)
ob_minecraft_block_008.lock_rotations_4d = False
ob_minecraft_block_008.lock_scale = (True, True, True)
ob_minecraft_block_008.empty_display_type = 'ARROWS'
ob_minecraft_block_008.hide_viewport = True
ob_minecraft_block_008.display_type = 'WIRE'
ob_minecraft_block_008.show_all_edges = True
ob_minecraft_block_008.lineart.crease_threshold = 0.0
ob_minecraft_block_007.location = (1.0, 0.0, -0.5)
ob_minecraft_block_007.lock_location = (True, True, True)
ob_minecraft_block_007.lock_rotation = (True, True, True)
ob_minecraft_block_007.lock_rotations_4d = False
ob_minecraft_block_007.lock_scale = (True, True, True)
ob_minecraft_block_007.empty_display_type = 'ARROWS'
ob_minecraft_block_007.hide_viewport = True
ob_minecraft_block_007.display_type = 'WIRE'
ob_minecraft_block_007.show_all_edges = True
ob_minecraft_block_007.lineart.crease_threshold = 0.0
ob_minecraft_block_006.location = (1.0, 1.0, -0.5)
ob_minecraft_block_006.lock_location = (True, True, True)
ob_minecraft_block_006.lock_rotation = (True, True, True)
ob_minecraft_block_006.lock_rotations_4d = False
ob_minecraft_block_006.lock_scale = (True, True, True)
ob_minecraft_block_006.empty_display_type = 'ARROWS'
ob_minecraft_block_006.hide_viewport = True
ob_minecraft_block_006.display_type = 'WIRE'
ob_minecraft_block_006.show_all_edges = True
ob_minecraft_block_006.lineart.crease_threshold = 0.0
ob_minecraft_block_005.location = (0.0, 1.0, -0.5)
ob_minecraft_block_005.lock_location = (True, True, True)
ob_minecraft_block_005.lock_rotation = (True, True, True)
ob_minecraft_block_005.lock_rotations_4d = False
ob_minecraft_block_005.lock_scale = (True, True, True)
ob_minecraft_block_005.empty_display_type = 'ARROWS'
ob_minecraft_block_005.hide_viewport = True
ob_minecraft_block_005.display_type = 'WIRE'
ob_minecraft_block_005.show_all_edges = True
ob_minecraft_block_005.lineart.crease_threshold = 0.0
ob_minecraft_block_004.location = (0.0, 0.0, 3.5)
ob_minecraft_block_004.lock_location = (True, True, True)
ob_minecraft_block_004.lock_rotation = (True, True, True)
ob_minecraft_block_004.lock_rotations_4d = False
ob_minecraft_block_004.lock_scale = (True, True, True)
ob_minecraft_block_004.empty_display_type = 'ARROWS'
ob_minecraft_block_004.hide_viewport = True
ob_minecraft_block_004.display_type = 'WIRE'
ob_minecraft_block_004.show_all_edges = True
ob_minecraft_block_004.lineart.crease_threshold = 0.0
ob_minecraft_block_003.location = (0.0, 0.0, 2.5)
ob_minecraft_block_003.lock_location = (True, True, True)
ob_minecraft_block_003.lock_rotation = (True, True, True)
ob_minecraft_block_003.lock_rotations_4d = False
ob_minecraft_block_003.lock_scale = (True, True, True)
ob_minecraft_block_003.empty_display_type = 'ARROWS'
ob_minecraft_block_003.hide_viewport = True
ob_minecraft_block_003.display_type = 'WIRE'
ob_minecraft_block_003.show_all_edges = True
ob_minecraft_block_003.lineart.crease_threshold = 0.0
ob_minecraft_block_002.location = (0.0, 0.0, 1.5)
ob_minecraft_block_002.lock_location = (True, True, True)
ob_minecraft_block_002.lock_rotation = (True, True, True)
ob_minecraft_block_002.lock_rotations_4d = False
ob_minecraft_block_002.lock_scale = (True, True, True)
ob_minecraft_block_002.empty_display_type = 'ARROWS'
ob_minecraft_block_002.hide_viewport = True
ob_minecraft_block_002.display_type = 'WIRE'
ob_minecraft_block_002.show_all_edges = True
ob_minecraft_block_002.lineart.crease_threshold = 0.0
ob_minecraft_block_001.location = (0.0, 0.0, 0.5)
ob_minecraft_block_001.lock_location = (True, True, True)
ob_minecraft_block_001.lock_rotation = (True, True, True)
ob_minecraft_block_001.lock_rotations_4d = False
ob_minecraft_block_001.lock_scale = (True, True, True)
ob_minecraft_block_001.empty_display_type = 'ARROWS'
ob_minecraft_block_001.hide_viewport = True
ob_minecraft_block_001.display_type = 'WIRE'
ob_minecraft_block_001.show_all_edges = True
ob_minecraft_block_001.lineart.crease_threshold = 0.0
ob_minecraft_block.location = (0.0, 0.0, -0.5)
ob_minecraft_block.lock_location = (True, True, True)
ob_minecraft_block.lock_rotation = (True, True, True)
ob_minecraft_block.lock_rotations_4d = False
ob_minecraft_block.lock_scale = (True, True, True)
ob_minecraft_block.empty_display_type = 'ARROWS'
ob_minecraft_block.hide_viewport = True
ob_minecraft_block.display_type = 'WIRE'
ob_minecraft_block.show_all_edges = True
ob_minecraft_block.lineart.crease_threshold = 0.0

# ---- collection membership
col_collection_1.objects.link(ob_foot)
col_collection_1.objects.link(ob_g0)
col_collection_1.objects.link(ob_p0)
col_collection_1.objects.link(ob_minecraft_block_025)
col_collection_1.objects.link(ob_minecraft_block_024)
col_collection_1.objects.link(ob_minecraft_block_023)
col_collection_1.objects.link(ob_minecraft_block_022)
col_collection_1.objects.link(ob_minecraft_block_021)
col_collection_1.objects.link(ob_minecraft_block_020)
col_collection_1.objects.link(ob_minecraft_block_019)
col_collection_1.objects.link(ob_minecraft_block_018)
col_collection_1.objects.link(ob_main)
col_collection_1.objects.link(ob_minecraft_block_017)
col_collection_1.objects.link(ob_minecraft_block_016)
col_collection_1.objects.link(ob_minecraft_block_015)
col_collection_1.objects.link(ob_minecraft_block_014)
col_collection_1.objects.link(ob_minecraft_block_013)
col_collection_1.objects.link(ob_minecraft_block_012)
col_collection_1.objects.link(ob_minecraft_block_011)
col_collection_1.objects.link(ob_minecraft_block_010)
col_collection_1.objects.link(ob_minecraft_block_009)
col_collection_1.objects.link(ob_minecraft_block_008)
col_collection_1.objects.link(ob_minecraft_block_007)
col_collection_1.objects.link(ob_minecraft_block_006)
col_collection_1.objects.link(ob_minecraft_block_005)
col_collection_1.objects.link(ob_minecraft_block_004)
col_collection_1.objects.link(ob_minecraft_block_003)
col_collection_1.objects.link(ob_minecraft_block_002)
col_collection_1.objects.link(ob_minecraft_block_001)
col_collection_1.objects.link(ob_minecraft_block)

# ---- scene / render settings (as saved in the file)
scene.frame_start = 1; scene.frame_end = 250; scene.frame_set(1)
scene.render.engine = 'BLENDER_EEVEE_NEXT'
scene.render.image_settings.color_mode = 'RGB'
scene.render.image_settings.compression = 90
scene.render.resolution_percentage = 50
scene.render.dither_intensity = 0.0
scene.render.bake_margin = 2
scene.cycles.use_denoising = False
scene.cycles.samples = 10
scene.cycles.sampling_pattern = 'TABULATED_SOBOL'
scene.cycles.light_sampling_threshold = 0.0
scene.cycles.use_adaptive_sampling = False
scene.cycles.use_light_tree = False
scene.cycles.blur_glossy = 0.0
scene.cycles.volume_bounces = 1
scene.cycles.pixel_filter_type = 'GAUSSIAN'
scene.cycles.sample_clamp_indirect = 0.0
scene.view_settings.view_transform = 'Standard'
bpy.context.view_layer.update()

# ---- added for rendering (the .blend has no active camera and no usable light): camera, sun
cam_auto = bpy.data.cameras.new('AutoCamera')
cam_auto.lens = 50.0
cam_auto.sensor_width = 36.0
cam_auto.clip_end = 1000.0
ob_auto_camera = bpy.data.objects.new('AutoCamera', cam_auto)
scene.collection.objects.link(ob_auto_camera)
ob_auto_camera.location = (12.3064, -14.7677, 14.0449)
ob_auto_camera.rotation_euler = (1.09748, -7.21219e-08, 0.694738)
scene.camera = ob_auto_camera
light_auto_sun = bpy.data.lights.new('AutoSun', 'SUN')
light_auto_sun.energy = 3.0
light_auto_sun.angle = 0.0523599
ob_auto_sun = bpy.data.objects.new('AutoSun', light_auto_sun)
scene.collection.objects.link(ob_auto_sun)
ob_auto_sun.rotation_euler = (0.872665, 0.174533, 0.523599)
bpy.context.view_layer.update()
